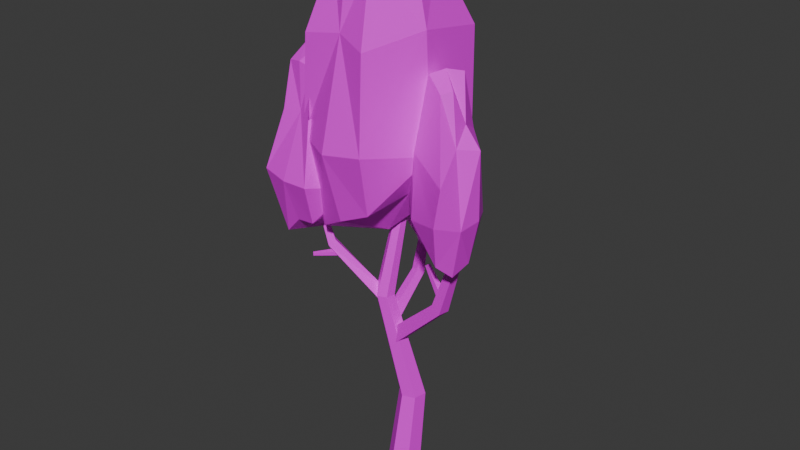 # Source: tree1tomatoX.blend  (saved by Blender 4.5.90; exported with 4.5.12 LTS)
import bpy
from mathutils import Matrix  # noqa: F401  (used for matrix-valued properties, if any)

bpy.ops.wm.read_factory_settings(use_empty=True)
scene = bpy.context.scene
scene.name = 'Scene'

# ---- collections
col_collection = bpy.data.collections.new('Collection'); scene.collection.children.link(col_collection)

# ---- images (referenced by path relative to the original .blend; pixels are not part of the script)
import os
ASSET_DIR = os.environ.get("B2B_ASSET_DIR", "")  # directory of the original .blend (textures are referenced by path, not embedded)
HERE = os.path.dirname(os.path.abspath(__file__))  # packed textures are extracted next to this script under _unpacked/

def load_image(name, relpath, width, height, colorspace="sRGB"):
    """Load a texture the original file referenced (path relative to the .blend, or extracted next to this script)."""
    p = next((c for c in (os.path.join(HERE, relpath), os.path.join(ASSET_DIR, relpath)) if relpath and os.path.exists(c)), "")
    if p:
        img = bpy.data.images.load(p, check_existing=True)
        img.name = name
    else:  # same state as the original file: an image datablock whose file is absent (Cycles renders it pink)
        img = bpy.data.images.new(name, width, height)
        img.source = "FILE"
        img.filepath = "//" + (relpath or name)
    img.colorspace_settings.name = colorspace
    return img
img_restaurantbits_texture_png_008 = load_image('restaurantbits_texture.png.008', 'restaurantbits_texture.png', 1024, 1024, 'sRGB')

# ---- materials (node trees are filled in below, after node groups)
mat_restaurant_045 = bpy.data.materials.new('restaurant.045')
mat_restaurant_045.diffuse_color = (1.0, 1.0, 1.0, 1.0)
mat_restaurant_045.roughness = 0.5

# ---- material node trees
mat_restaurant_045.use_nodes = True; mat_restaurant_045.node_tree.nodes.clear()
_N = mat_restaurant_045.node_tree.nodes; _L = mat_restaurant_045.node_tree.links
n0 = _N.new('ShaderNodeBsdfPrincipled'); n0.name = 'Principled BSDF'; n0.location = (0, 300)
n0.inputs[27].default_value = (0.0, 0.0, 0.0, 1.0)
n0.inputs[28].default_value = 1.0
n1 = _N.new('ShaderNodeOutputMaterial'); n1.name = 'Material Output'; n1.location = (280, 300)
n2 = _N.new('ShaderNodeTexImage'); n2.name = 'Image Texture'; n2.location = (-480, 300)
n2.image = img_restaurantbits_texture_png_008
_L.new(n2.outputs[0], n0.inputs[0])
_L.new(n2.outputs[1], n0.inputs[4])
_L.new(n0.outputs[0], n1.inputs[0])
n1.is_active_output = True

# ---- world
world_world = bpy.data.worlds.new('World'); scene.world = world_world
world_world.use_nodes = True; world_world.node_tree.nodes.clear()
_N = world_world.node_tree.nodes; _L = world_world.node_tree.links
n0 = _N.new('ShaderNodeOutputWorld'); n0.name = 'World Output'; n0.location = (200, 100)
n1 = _N.new('ShaderNodeBackground'); n1.name = 'Background'; n1.location = (-200, 100)
n1.inputs[0].default_value = (0.05088, 0.05088, 0.05088, 1.0)
_L.new(n1.outputs[0], n0.inputs[0])
n0.is_active_output = True
world_world.color = (0.05088, 0.05088, 0.05088)
world_world.sun_shadow_jitter_overblur = 0.0

# ---- meshes
me_mesh_006 = bpy.data.meshes.new('Mesh.006')
me_mesh_006.from_pydata([(0.05432, 0.3215, 4.263e-06), (-0.1355, 0.2524, 4.269e-06), (-0.1706, 0.05347, 4.287e-06), (-0.01584, -0.0764, 4.298e-06), (0.174, -0.007298, 4.292e-06), (0.2091, 0.1917, 4.275e-06), (0.03161, 0.1927, 3.616), (-0.03533, 0.1684, 3.616), (-0.0477, 0.09821, 3.616), (0.00687, 0.05242, 3.616), (0.07381, 0.07678, 3.616), (0.08618, 0.1469, 3.616), (-0.02087, 0.294, 1.117), (0.128, 0.3482, 1.117), (0.2493, 0.2464, 1.117), (0.2218, 0.09039, 1.117), (0.07297, 0.03622, 1.117), (-0.04838, 0.138, 1.117), (0.008014, -0.0168, 2.475), (-0.01127, -0.1262, 2.475), (-0.1156, -0.1642, 2.475), (-0.2007, -0.09277, 2.475), (-0.1814, 0.0166, 2.475), (-0.07706, 0.05459, 2.475), (-0.5249, -0.3249, 2.959), (-0.5303, -0.3183, 2.9), (-0.5715, -0.2759, 2.908), (-0.5662, -0.2826, 2.968), (-0.7377, -0.5066, 2.933), (-0.7405, -0.5031, 2.902), (-0.7621, -0.481, 2.906), (-0.7593, -0.4845, 2.937), (0.02406, -0.04348, 1.852), (-0.08847, -0.02363, 1.973), (-0.05957, 0.1403, 1.973), (0.05296, 0.1204, 1.852), (0.7311, -0.1506, 2.55), (0.6184, -0.1308, 2.624), (0.6413, -0.0008276, 2.624), (0.754, -0.02069, 2.55), (0.9683, -0.168, 3.32), (0.8902, -0.1542, 3.347), (0.9047, -0.07174, 3.347), (0.9828, -0.08551, 3.32), (-0.0461, 0.056, 2.357), (-0.028, 0.0103, 2.428), (-0.02213, -0.1038, 2.328), (-0.0854, 0.01572, 2.245), (-0.6225, -0.2755, 3.084), (-0.5512, -0.3443, 3.099), (-0.5973, -0.4058, 3.037), (-0.6687, -0.3371, 3.022), (-0.7514, -0.3424, 3.558), (-0.7005, -0.3809, 3.558), (-0.7304, -0.4208, 3.519), (-0.7813, -0.3823, 3.518), (0.02341, 0.04616, 2.131), (-0.02054, -0.04578, 2.208), (-0.1397, -0.006527, 2.186), (-0.09578, 0.08541, 2.11), (0.01653, 0.4953, 2.537), (-0.01953, 0.4105, 2.583), (-0.114, 0.4416, 2.566), (-0.07796, 0.5264, 2.521), (-0.04538, 0.6653, 3.091), (-0.06807, 0.606, 3.109), (-0.1297, 0.6263, 3.098), (-0.1071, 0.6856, 3.08), (0.7483, -0.1443, 2.778), (0.6861, -0.1333, 2.732), (0.6997, -0.05618, 2.732), (0.7619, -0.06716, 2.778), (0.5124, -0.08367, 3.055), (0.4799, -0.07794, 3.03), (0.487, -0.0377, 3.03), (0.5195, -0.04343, 3.055), (0.2549, -0.7243, 3.778), (0.4458, 0.3584, 3.778), (-0.4631, -0.5977, 3.404), (-0.2722, 0.485, 3.778), (0.1884, -0.5677, 6.271), (0.33, 0.2352, 6.271), (-0.3441, -0.4738, 6.271), (-0.2025, 0.3291, 5.831), (-0.3741, -0.04932, 6.465), (0.3586, -0.1785, 6.465), (0.344, -0.1747, 3.87), (-0.5035, -0.02529, 3.517), (0.0858, 0.3341, 6.394), (0.009601, -0.1164, 6.614), (-0.07496, -0.5776, 6.394), (-0.1002, -0.7376, 3.618), (0.01385, -0.1157, 3.322), (0.1166, 0.4917, 3.612), (-0.3915, 0.6083, 5.505), (0.1389, 0.6039, 5.586), (0.5514, 0.5755, 5.505), (0.5744, -0.2144, 5.633), (0.3026, -0.8356, 5.505), (-0.08935, -0.6904, 5.586), (-0.5473, -0.6857, 5.505), (-0.5952, -0.008127, 5.633), (-0.3618, 0.6873, 4.494), (0.1801, 0.8258, 4.413), (0.5968, 0.5183, 4.494), (0.6484, -0.2266, 4.367), (0.3419, -0.9273, 4.494), (-0.1322, -0.945, 4.413), (-0.6167, -0.6875, 4.424), (-0.7409, 0.01838, 4.367), (0.449, -0.1477, 3.345), (0.9331, -0.4866, 3.345), (0.6472, 0.1353, 3.078), (1.131, -0.2036, 3.345), (0.537, -0.1557, 5.122), (0.896, -0.407, 5.122), (0.684, 0.05425, 5.122), (1.043, -0.1971, 4.808), (0.8939, -0.03295, 5.26), (0.6916, -0.3218, 5.26), (0.6962, -0.3163, 3.41), (0.9302, 0.01777, 3.158), (0.9725, -0.3119, 5.154), (0.785, -0.1823, 5.299), (0.5941, -0.04692, 5.154), (0.5272, -0.001651, 3.317), (0.7845, -0.1841, 3.121), (1.06, -0.3746, 3.226), (1.213, -0.1807, 4.576), (1.083, -0.3925, 4.619), (1.132, -0.6913, 4.326), (0.6421, -0.4663, 4.486), (0.3277, -0.1285, 4.326), (0.5352, 0.03262, 4.397), (0.6266, 0.2984, 4.326), (0.956, 0.05369, 4.667), (1.246, -0.2123, 3.855), (1.238, -0.4938, 3.841), (1.02, -0.6427, 3.86), (0.6053, -0.47, 3.758), (0.292, -0.1332, 3.86), (0.4102, 0.0855, 3.841), (0.5899, 0.2922, 3.86), (1.037, 0.1466, 3.758), (-0.5162, -0.7204, 3.452), (-0.3979, -0.0493, 3.452), (-0.9612, -0.6419, 3.201), (-0.8429, 0.02916, 3.452), (-0.5574, -0.6233, 5.127), (-0.4697, -0.1256, 5.127), (-0.8875, -0.5651, 5.127), (-0.7997, -0.06744, 4.831), (-0.9061, -0.302, 5.257), (-0.4519, -0.3821, 5.257), (-0.461, -0.3797, 3.514), (-0.9863, -0.2871, 3.277), (-0.625, -0.08884, 5.157), (-0.6688, -0.348, 5.295), (-0.7175, -0.6134, 5.157), (-0.732, -0.7054, 3.427), (-0.6664, -0.3477, 3.242), (-0.6019, 0.03334, 3.341), (-0.9169, 0.1056, 4.612), (-0.5945, 0.06637, 4.654), (-0.3792, -0.05006, 4.62), (-0.368, -0.4353, 4.687), (-0.5005, -0.7383, 4.62), (-0.6906, -0.6486, 4.65), (-0.9151, -0.6652, 4.62), (-1.043, -0.2765, 4.698), (-0.8985, 0.1546, 3.933), (-0.5645, 0.2769, 3.92), (-0.265, 0.1151, 3.938), (-0.229, -0.4047, 3.842), (-0.4429, -0.8936, 3.938), (-0.7667, -0.87, 3.92), (-1.112, -0.7756, 3.938), (-1.198, -0.2337, 3.842), (-0.4254, 0.6599, 3.069), (0.008341, 0.3562, 3.069), (-0.2478, 0.9134, 2.889), (0.1859, 0.6098, 3.069), (-0.3465, 0.6527, 4.269), (-0.02487, 0.4275, 4.269), (-0.2149, 0.8408, 4.269), (0.1068, 0.6155, 4.057), (-0.02682, 0.7627, 4.363), (-0.208, 0.5039, 4.363), (-0.2039, 0.5088, 3.114), (0.005707, 0.8081, 2.943), (0.04364, 0.5128, 4.291), (-0.1244, 0.6289, 4.389), (-0.2954, 0.7501, 4.291), (-0.3553, 0.7907, 3.051), (-0.1248, 0.6272, 2.918), (0.1222, 0.4565, 2.989), (0.2595, 0.6303, 3.9), (0.1431, 0.4405, 3.93), (0.1861, 0.1728, 3.732), (-0.2524, 0.3743, 3.84), (-0.5341, 0.6771, 3.732), (-0.3481, 0.8214, 3.78), (-0.2663, 1.06, 3.732), (0.02881, 0.8403, 3.962), (0.2884, 0.6019, 3.414), (0.2811, 0.3498, 3.404), (0.0859, 0.2163, 3.417), (-0.2853, 0.3711, 3.348), (-0.566, 0.6728, 3.417), (-0.4602, 0.8688, 3.404), (-0.2991, 1.054, 3.417), (0.1015, 0.9235, 3.348)], [], [(0, 13, 1), (1, 12, 2), (2, 17, 3), (3, 16, 4), (4, 15, 5), (5, 14, 0), (12, 13, 23), (17, 12, 22), (16, 17, 20), (15, 16, 19), (14, 15, 18), (13, 14, 23), (22, 23, 6), (21, 22, 7), (20, 21, 9), (19, 20, 10), (18, 19, 11), (23, 18, 6), (24, 28, 29), (25, 29, 30), (26, 30, 31), (27, 31, 28), (28, 31, 29), (32, 36, 37), (33, 37, 38), (34, 38, 39), (35, 39, 36), (36, 40, 41), (37, 41, 42), (38, 42, 43), (39, 43, 40), (44, 48, 49), (45, 49, 50), (46, 50, 51), (47, 51, 48), (48, 52, 53), (49, 53, 54), (50, 54, 55), (51, 55, 52), (56, 60, 61), (57, 61, 62), (58, 62, 63), (59, 63, 60), (60, 64, 65), (61, 65, 66), (62, 66, 67), (63, 67, 64), (68, 72, 73), (69, 73, 74), (70, 74, 75), (71, 75, 72), (72, 75, 73), (1, 13, 12), (2, 12, 17), (3, 17, 16), (4, 16, 15), (5, 15, 14), (0, 14, 13), (12, 23, 22), (17, 22, 21), (20, 17, 21), (19, 16, 20), (18, 15, 19), (23, 14, 18), (22, 6, 7), (21, 7, 8), (9, 21, 8), (10, 20, 9), (11, 19, 10), (6, 18, 11), (29, 25, 24), (30, 26, 25), (31, 27, 26), (28, 24, 27), (31, 30, 29), (37, 33, 32), (38, 34, 33), (39, 35, 34), (36, 32, 35), (41, 37, 36), (42, 38, 37), (43, 39, 38), (40, 36, 39), (49, 45, 44), (50, 46, 45), (51, 47, 46), (48, 44, 47), (53, 49, 48), (54, 50, 49), (55, 51, 50), (52, 48, 51), (61, 57, 56), (62, 58, 57), (63, 59, 58), (60, 56, 59), (65, 61, 60), (66, 62, 61), (67, 63, 62), (64, 60, 63), (73, 69, 68), (74, 70, 69), (75, 71, 70), (72, 68, 71), (75, 74, 73), (76, 91, 86), (80, 85, 90), (76, 105, 106), (77, 103, 104), (79, 109, 102), (78, 107, 108), (87, 79, 92), (85, 81, 89), (86, 77, 105), (91, 78, 92), (89, 84, 90), (93, 79, 103), (91, 76, 107), (93, 77, 92), (88, 83, 89), (97, 80, 98), (95, 81, 96), (101, 83, 94), (99, 82, 100), (96, 81, 97), (100, 82, 101), (94, 83, 95), (98, 80, 99), (105, 97, 106), (103, 96, 104), (109, 94, 102), (107, 99, 108), (104, 97, 105), (108, 100, 109), (102, 94, 103), (106, 99, 107), (109, 101, 94), (100, 101, 109), (103, 95, 96), (94, 95, 103), (78, 87, 92), (77, 86, 92), (91, 92, 86), (85, 89, 90), (76, 86, 105), (77, 93, 103), (79, 87, 109), (78, 91, 107), (79, 93, 92), (81, 88, 89), (77, 104, 105), (84, 82, 90), (79, 102, 103), (76, 106, 107), (83, 84, 89), (97, 85, 80), (95, 88, 81), (101, 84, 83), (99, 90, 82), (81, 85, 97), (82, 84, 101), (83, 88, 95), (80, 90, 99), (97, 98, 106), (99, 100, 108), (104, 96, 97), (106, 98, 99), (110, 125, 120), (114, 119, 124), (110, 139, 140), (111, 137, 138), (113, 143, 136), (112, 141, 142), (121, 113, 126), (119, 115, 123), (120, 111, 139), (121, 112, 143), (125, 112, 126), (123, 118, 124), (127, 113, 137), (125, 110, 141), (127, 111, 126), (122, 117, 123), (131, 114, 132), (129, 115, 130), (135, 117, 128), (133, 116, 134), (130, 115, 131), (134, 116, 135), (128, 117, 129), (139, 131, 140), (137, 130, 138), (143, 128, 136), (141, 133, 142), (138, 131, 139), (142, 134, 143), (136, 128, 137), (143, 135, 128), (134, 135, 143), (137, 129, 130), (128, 129, 137), (112, 121, 126), (111, 120, 126), (125, 126, 120), (119, 123, 124), (110, 120, 139), (111, 127, 137), (113, 121, 143), (112, 125, 141), (113, 127, 126), (115, 122, 123), (111, 138, 139), (112, 142, 143), (118, 116, 124), (113, 136, 137), (110, 140, 141), (117, 118, 123), (131, 119, 114), (129, 122, 115), (135, 118, 117), (133, 124, 116), (115, 119, 131), (116, 118, 135), (117, 122, 129), (131, 132, 140), (133, 134, 142), (138, 130, 131), (144, 159, 154), (148, 153, 158), (144, 173, 174), (145, 171, 172), (147, 177, 170), (146, 175, 176), (155, 147, 160), (153, 149, 157), (154, 145, 173), (155, 146, 177), (159, 146, 160), (157, 152, 158), (161, 147, 171), (159, 144, 175), (161, 145, 160), (156, 151, 157), (163, 149, 164), (169, 151, 162), (167, 150, 168), (168, 150, 169), (162, 151, 163), (166, 148, 167), (173, 165, 174), (171, 164, 172), (177, 162, 170), (175, 167, 176), (176, 168, 177), (170, 162, 171), (174, 167, 175), (177, 169, 162), (168, 169, 177), (171, 163, 164), (162, 163, 171), (146, 155, 160), (145, 154, 160), (159, 160, 154), (153, 157, 158), (144, 154, 173), (145, 161, 171), (147, 155, 177), (146, 159, 175), (147, 161, 160), (149, 156, 157), (145, 172, 173), (146, 176, 177), (152, 150, 158), (147, 170, 171), (144, 174, 175), (151, 152, 157), (163, 156, 149), (169, 152, 151), (167, 158, 150), (150, 152, 169), (151, 156, 163), (148, 158, 167), (165, 166, 174), (167, 168, 176), (174, 166, 167), (178, 193, 188), (182, 187, 192), (178, 207, 208), (179, 205, 206), (181, 211, 204), (180, 209, 210), (189, 181, 194), (187, 183, 191), (188, 179, 207), (189, 180, 211), (193, 180, 194), (191, 186, 192), (195, 181, 205), (193, 178, 209), (195, 179, 194), (190, 185, 191), (199, 182, 200), (197, 183, 198), (203, 185, 196), (201, 184, 202), (198, 183, 199), (202, 184, 203), (196, 185, 197), (200, 182, 201), (207, 199, 208), (205, 198, 206), (211, 196, 204), (209, 201, 210), (206, 199, 207), (210, 202, 211), (204, 196, 205), (208, 201, 209), (211, 203, 196), (202, 203, 211), (205, 197, 198), (196, 197, 205), (180, 189, 194), (179, 188, 194), (193, 194, 188), (187, 191, 192), (178, 188, 207), (179, 195, 205), (181, 189, 211), (180, 193, 209), (181, 195, 194), (183, 190, 191), (179, 206, 207), (180, 210, 211), (186, 184, 192), (181, 204, 205), (178, 208, 209), (185, 186, 191), (199, 187, 182), (197, 190, 183), (203, 186, 185), (201, 192, 184), (183, 187, 199), (184, 186, 203), (185, 190, 197), (182, 192, 201), (199, 200, 208), (201, 202, 210), (206, 198, 199), (208, 200, 201)])
me_mesh_006.polygons.foreach_set('use_smooth', [True] * 348)
_k = set([(0, 13), (0, 14), (1, 12), (1, 13), (2, 12), (2, 17), (3, 16), (3, 17), (4, 15), (4, 16), (5, 14), (5, 15), (6, 22), (6, 23), (7, 21), (7, 22), (8, 21), (9, 20), (10, 19), (11, 18), (12, 13), (12, 17), (12, 22), (13, 14), (13, 23), (14, 15), (14, 18), (15, 16), (15, 19), (16, 17), (16, 20), (17, 21), (18, 19), (18, 23), (19, 20), (20, 21), (21, 22), (22, 23), (24, 28), (24, 29), (25, 29), (25, 30), (26, 30), (26, 31), (27, 28), (27, 31), (28, 29), (28, 31), (29, 30), (30, 31), (32, 36), (32, 37), (33, 37), (33, 38), (34, 38), (34, 39), (35, 36), (35, 39), (36, 37), (36, 39), (36, 40), (36, 41), (37, 38), (37, 41), (37, 42), (38, 42), (38, 43), (39, 40), (39, 43), (44, 48), (44, 49), (45, 49), (45, 50), (46, 50), (46, 51), (47, 48), (47, 51), (48, 49), (48, 51), (48, 52), (48, 53), (49, 53), (49, 54), (50, 51), (50, 54), (50, 55), (51, 52), (51, 55), (56, 60), (56, 61), (57, 61), (57, 62), (58, 62), (58, 63), (59, 60), (59, 63), (60, 61), (60, 63), (60, 64), (60, 65), (61, 62), (61, 65), (61, 66), (62, 63), (62, 66), (62, 67), (63, 64), (63, 67), (68, 72), (68, 73), (69, 73), (69, 74), (70, 74), (70, 75), (71, 72), (71, 75), (72, 73), (72, 75), (73, 74), (74, 75), (76, 86), (76, 91), (76, 105), (76, 106), (76, 107), (77, 92), (77, 93), (77, 103), (77, 104), (77, 105), (78, 91), (78, 92), (78, 107), (79, 87), (79, 92), (79, 93), (79, 102), (79, 103), (79, 109), (80, 85), (80, 90), (80, 97), (80, 98), (80, 99), (81, 85), (81, 88), (81, 89), (81, 95), (81, 96), (81, 97), (82, 84), (82, 90), (82, 99), (82, 100), (82, 101), (83, 84), (83, 88), (83, 89), (83, 94), (83, 95), (83, 101), (84, 89), (84, 90), (84, 101), (85, 89), (85, 90), (85, 97), (86, 91), (86, 92), (86, 105), (87, 92), (88, 89), (88, 95), (89, 90), (90, 99), (91, 92), (91, 107), (92, 93), (93, 103), (94, 95), (94, 101), (94, 102), (94, 103), (94, 109), (95, 96), (95, 103), (96, 97), (96, 103), (96, 104), (97, 98), (97, 104), (97, 105), (97, 106), (98, 99), (98, 106), (99, 100), (99, 106), (99, 107), (99, 108), (100, 101), (100, 108), (100, 109), (101, 109), (102, 103), (102, 109), (103, 104), (104, 105), (105, 106), (106, 107), (107, 108), (110, 120), (110, 125), (110, 139), (110, 140), (110, 141), (111, 120), (111, 126), (111, 127), (111, 137), (111, 138), (111, 139), (112, 121), (112, 125), (112, 126), (112, 141), (112, 142), (112, 143), (113, 121), (113, 126), (113, 127), (113, 136), (113, 137), (113, 143), (114, 119), (114, 131), (115, 119), (115, 122), (115, 123), (115, 129), (115, 130), (115, 131), (116, 118), (116, 124), (116, 133), (116, 134), (116, 135), (117, 118), (117, 122), (117, 123), (117, 128), (117, 129), (117, 135), (118, 123), (118, 124), (118, 135), (119, 123), (119, 124), (119, 131), (120, 125), (120, 126), (120, 139), (121, 126), (121, 143), (122, 123), (122, 129), (123, 124), (125, 126), (125, 141), (126, 127), (127, 137), (128, 129), (128, 135), (128, 136), (128, 137), (128, 143), (129, 130), (129, 137), (130, 131), (130, 137), (130, 138), (131, 132), (131, 138), (131, 139), (131, 140), (133, 134), (133, 142), (134, 135), (134, 142), (134, 143), (135, 143), (136, 137), (136, 143), (137, 138), (138, 139), (139, 140), (141, 142), (142, 143), (144, 154), (144, 159), (144, 173), (144, 174), (144, 175), (145, 154), (145, 160), (145, 161), (145, 171), (145, 172), (145, 173), (146, 155), (146, 159), (146, 160), (146, 175), (146, 176), (146, 177), (147, 155), (147, 160), (147, 161), (147, 170), (147, 171), (147, 177), (148, 158), (148, 167), (149, 156), (149, 157), (149, 163), (150, 152), (150, 158), (150, 167), (150, 168), (150, 169), (151, 152), (151, 156), (151, 157), (151, 162), (151, 163), (151, 169), (152, 157), (152, 158), (152, 169), (153, 157), (153, 158), (154, 159), (154, 160), (154, 173), (155, 160), (155, 177), (156, 157), (156, 163), (157, 158), (158, 167), (159, 160), (159, 175), (160, 161), (161, 171), (162, 163), (162, 169), (162, 170), (162, 171), (162, 177), (163, 164), (163, 171), (164, 171), (165, 174), (166, 174), (167, 168), (167, 174), (167, 175), (167, 176), (168, 169), (168, 176), (168, 177), (169, 177), (170, 171), (170, 177), (171, 172), (173, 174), (174, 175), (175, 176), (176, 177), (178, 188), (178, 193), (178, 207), (178, 208), (178, 209), (179, 188), (179, 194), (179, 195), (179, 205), (179, 206), (179, 207), (180, 189), (180, 193), (180, 194), (180, 209), (180, 210), (180, 211), (181, 189), (181, 194), (181, 195), (181, 204), (181, 205), (181, 211), (182, 187), (182, 192), (182, 199), (182, 200), (182, 201), (183, 187), (183, 190), (183, 191), (183, 197), (183, 198), (183, 199), (184, 186), (184, 192), (184, 201), (184, 202), (184, 203), (185, 186), (185, 190), (185, 191), (185, 196), (185, 197), (185, 203), (186, 191), (186, 192), (186, 203), (187, 191), (187, 192), (187, 199), (188, 193), (188, 194), (188, 207), (189, 194), (189, 211), (190, 191), (190, 197), (191, 192), (192, 201), (193, 194), (193, 209), (194, 195), (195, 205), (196, 197), (196, 203), (196, 204), (196, 205), (196, 211), (197, 198), (197, 205), (198, 199), (198, 205), (198, 206), (199, 200), (199, 206), (199, 207), (199, 208), (200, 201), (200, 208), (201, 202), (201, 208), (201, 209), (201, 210), (202, 203), (202, 210), (202, 211), (203, 211), (204, 205), (204, 211), (205, 206), (206, 207), (207, 208), (208, 209), (209, 210), (210, 211)])
me_mesh_006.attributes.new('sharp_edge', 'BOOLEAN', 'EDGE').data.foreach_set('value', [ (min(e.vertices), max(e.vertices)) in _k for e in me_mesh_006.edges])
_uv = me_mesh_006.uv_layers.new(name='UVChannel_1')
_uv.uv.foreach_set('vector', [0.8057, 0.7825, 0.8059, 0.8102, 0.8118, 0.7825, 0.8118, 0.7825, 0.8108, 0.8104, 0.8178, 0.7827, 0.8178, 0.7827, 0.8158, 0.8108, 0.8238, 0.7832, 0.8238, 0.7832, 0.8209, 0.8112, 0.8298, 0.784, 0.8298, 0.784, 0.8259, 0.8116, 0.8358, 0.785, 0.7995, 0.7825, 0.8011, 0.8103, 0.8057, 0.7825, 0.8108, 0.8104, 0.8059, 0.8102, 0.8073, 0.845, 0.8158, 0.8108, 0.8108, 0.8104, 0.8106, 0.845, 0.8209, 0.8112, 0.8158, 0.8108, 0.8171, 0.8454, 0.8259, 0.8116, 0.8209, 0.8112, 0.8203, 0.8458, 0.8308, 0.8121, 0.8259, 0.8116, 0.8236, 0.8463, 0.8059, 0.8102, 0.8011, 0.8103, 0.8073, 0.845, 0.8106, 0.845, 0.8073, 0.845, 0.8073, 0.8739, 0.8139, 0.8451, 0.8106, 0.845, 0.8094, 0.8739, 0.8171, 0.8454, 0.8139, 0.8451, 0.814, 0.8741, 0.8203, 0.8458, 0.8171, 0.8454, 0.8162, 0.8744, 0.8236, 0.8463, 0.8203, 0.8458, 0.8184, 0.8748, 0.8073, 0.845, 0.8039, 0.8451, 0.8073, 0.8739, 0.7941, 0.8373, 0.7921, 0.8441, 0.7912, 0.844, 0.7923, 0.8371, 0.7912, 0.844, 0.7902, 0.8439, 0.7905, 0.8369, 0.7902, 0.8439, 0.7893, 0.8438, 0.7886, 0.8369, 0.7893, 0.8438, 0.7883, 0.8439, 0.7911, 0.8447, 0.7901, 0.8446, 0.7912, 0.844, 0.811, 0.8803, 0.8095, 0.9048, 0.8056, 0.9046, 0.8058, 0.8803, 0.8056, 0.9046, 0.8015, 0.9045, 0.8215, 0.8815, 0.8173, 0.9057, 0.8134, 0.9052, 0.8163, 0.8808, 0.8134, 0.9052, 0.8095, 0.9048, 0.8095, 0.9048, 0.8073, 0.9245, 0.8046, 0.924, 0.8056, 0.9046, 0.8046, 0.924, 0.802, 0.9238, 0.8173, 0.9057, 0.8127, 0.925, 0.81, 0.9248, 0.8134, 0.9052, 0.81, 0.9248, 0.8073, 0.9245, 0.8046, 0.9293, 0.8042, 0.954, 0.8012, 0.9539, 0.8171, 0.9316, 0.8127, 0.9547, 0.81, 0.9539, 0.8127, 0.9301, 0.81, 0.9539, 0.8071, 0.9537, 0.8083, 0.9281, 0.8071, 0.9537, 0.8042, 0.954, 0.8042, 0.954, 0.8041, 0.9666, 0.8021, 0.9662, 0.8127, 0.9547, 0.81, 0.9669, 0.8082, 0.9661, 0.81, 0.9539, 0.8082, 0.9661, 0.8061, 0.9662, 0.8071, 0.9537, 0.8061, 0.9662, 0.8041, 0.9666, 0.7866, 0.7843, 0.7857, 0.7991, 0.7827, 0.7987, 0.7827, 0.7838, 0.7827, 0.7987, 0.7796, 0.7988, 0.7946, 0.7851, 0.7916, 0.7998, 0.7886, 0.7995, 0.7906, 0.7849, 0.7886, 0.7995, 0.7857, 0.7991, 0.7857, 0.7991, 0.7838, 0.8133, 0.7818, 0.8129, 0.7827, 0.7987, 0.7818, 0.8129, 0.7798, 0.8127, 0.7916, 0.7998, 0.7881, 0.8138, 0.786, 0.8136, 0.7886, 0.7995, 0.786, 0.8136, 0.7838, 0.8133, 0.7944, 0.8227, 0.7912, 0.8314, 0.7899, 0.8312, 0.792, 0.8223, 0.7899, 0.8312, 0.7887, 0.831, 0.7896, 0.822, 0.7887, 0.831, 0.7874, 0.8309, 0.7872, 0.8218, 0.7874, 0.8309, 0.7862, 0.831, 0.7874, 0.832, 0.7874, 0.8309, 0.7886, 0.8321, 0.8118, 0.7825, 0.8059, 0.8102, 0.8108, 0.8104, 0.8178, 0.7827, 0.8108, 0.8104, 0.8158, 0.8108, 0.8238, 0.7832, 0.8158, 0.8108, 0.8209, 0.8112, 0.8298, 0.784, 0.8209, 0.8112, 0.8259, 0.8116, 0.8358, 0.785, 0.8259, 0.8116, 0.8308, 0.8121, 0.8057, 0.7825, 0.8011, 0.8103, 0.8059, 0.8102, 0.8108, 0.8104, 0.8073, 0.845, 0.8106, 0.845, 0.8158, 0.8108, 0.8106, 0.845, 0.8139, 0.8451, 0.8171, 0.8454, 0.8158, 0.8108, 0.8139, 0.8451, 0.8203, 0.8458, 0.8209, 0.8112, 0.8171, 0.8454, 0.8236, 0.8463, 0.8259, 0.8116, 0.8203, 0.8458, 0.8073, 0.845, 0.8011, 0.8103, 0.8039, 0.8451, 0.8106, 0.845, 0.8073, 0.8739, 0.8094, 0.8739, 0.8139, 0.8451, 0.8094, 0.8739, 0.8117, 0.8739, 0.814, 0.8741, 0.8139, 0.8451, 0.8117, 0.8739, 0.8162, 0.8744, 0.8171, 0.8454, 0.814, 0.8741, 0.8184, 0.8748, 0.8203, 0.8458, 0.8162, 0.8744, 0.8073, 0.8739, 0.8039, 0.8451, 0.8051, 0.8738, 0.7912, 0.844, 0.7923, 0.8371, 0.7941, 0.8373, 0.7902, 0.8439, 0.7905, 0.8369, 0.7923, 0.8371, 0.7893, 0.8438, 0.7886, 0.8369, 0.7905, 0.8369, 0.7883, 0.8439, 0.7868, 0.837, 0.7886, 0.8369, 0.7901, 0.8446, 0.7902, 0.8439, 0.7912, 0.844, 0.8056, 0.9046, 0.8058, 0.8803, 0.811, 0.8803, 0.8015, 0.9045, 0.8007, 0.8804, 0.8058, 0.8803, 0.8134, 0.9052, 0.8163, 0.8808, 0.8215, 0.8815, 0.8095, 0.9048, 0.811, 0.8803, 0.8163, 0.8808, 0.8046, 0.924, 0.8056, 0.9046, 0.8095, 0.9048, 0.802, 0.9238, 0.8015, 0.9045, 0.8056, 0.9046, 0.81, 0.9248, 0.8134, 0.9052, 0.8173, 0.9057, 0.8073, 0.9245, 0.8095, 0.9048, 0.8134, 0.9052, 0.8012, 0.9539, 0.8026, 0.9308, 0.8046, 0.9293, 0.81, 0.9539, 0.8127, 0.9301, 0.8171, 0.9316, 0.8071, 0.9537, 0.8083, 0.9281, 0.8127, 0.9301, 0.8042, 0.954, 0.8046, 0.9293, 0.8083, 0.9281, 0.8021, 0.9662, 0.8012, 0.9539, 0.8042, 0.954, 0.8082, 0.9661, 0.81, 0.9539, 0.8127, 0.9547, 0.8061, 0.9662, 0.8071, 0.9537, 0.81, 0.9539, 0.8041, 0.9666, 0.8042, 0.954, 0.8071, 0.9537, 0.7827, 0.7987, 0.7827, 0.7838, 0.7866, 0.7843, 0.7796, 0.7988, 0.7788, 0.7842, 0.7827, 0.7838, 0.7886, 0.7995, 0.7906, 0.7849, 0.7946, 0.7851, 0.7857, 0.7991, 0.7866, 0.7843, 0.7906, 0.7849, 0.7818, 0.8129, 0.7827, 0.7987, 0.7857, 0.7991, 0.7798, 0.8127, 0.7796, 0.7988, 0.7827, 0.7987, 0.786, 0.8136, 0.7886, 0.7995, 0.7916, 0.7998, 0.7838, 0.8133, 0.7857, 0.7991, 0.7886, 0.7995, 0.7899, 0.8312, 0.792, 0.8223, 0.7944, 0.8227, 0.7887, 0.831, 0.7896, 0.822, 0.792, 0.8223, 0.7874, 0.8309, 0.7872, 0.8218, 0.7896, 0.822, 0.7862, 0.831, 0.7848, 0.8219, 0.7872, 0.8218, 0.7874, 0.8309, 0.7887, 0.831, 0.7886, 0.8321, 0.1509, 0.3972, 0.1502, 0.3845, 0.1492, 0.4154, 0.1655, 0.3972, 0.1677, 0.4084, 0.1661, 0.3867, 0.1509, 0.3972, 0.1535, 0.4312, 0.155, 0.4025, 0.223, 0.3722, 0.2267, 0.3845, 0.2271, 0.3664, 0.2229, 0.4008, 0.226, 0.4341, 0.2272, 0.4045, 0.1493, 0.3719, 0.1548, 0.3854, 0.1553, 0.3662, 0.2201, 0.415, 0.2229, 0.4008, 0.2186, 0.3837, 0.24, 0.3659, 0.2377, 0.3753, 0.2408, 0.3886, 0.2215, 0.3545, 0.223, 0.3722, 0.2258, 0.3386, 0.1502, 0.3845, 0.1493, 0.3719, 0.1462, 0.3864, 0.1689, 0.3876, 0.1679, 0.3648, 0.1661, 0.3867, 0.2222, 0.3857, 0.2229, 0.4008, 0.2267, 0.3845, 0.1502, 0.3845, 0.1509, 0.3972, 0.1548, 0.3854, 0.2222, 0.3857, 0.223, 0.3722, 0.2186, 0.3837, 0.2382, 0.3866, 0.2354, 0.4024, 0.2408, 0.3886, 0.1623, 0.4277, 0.1655, 0.3972, 0.1608, 0.4019, 0.2335, 0.3862, 0.2377, 0.3753, 0.2329, 0.3711, 0.2344, 0.428, 0.2354, 0.4024, 0.2329, 0.4057, 0.1616, 0.3859, 0.1656, 0.375, 0.161, 0.3678, 0.2329, 0.3711, 0.2377, 0.3753, 0.2347, 0.3427, 0.161, 0.3678, 0.1656, 0.375, 0.1626, 0.3435, 0.2329, 0.4057, 0.2354, 0.4024, 0.2335, 0.3862, 0.1608, 0.4019, 0.1655, 0.3972, 0.1616, 0.3859, 0.1535, 0.4312, 0.1623, 0.4277, 0.155, 0.4025, 0.2267, 0.3845, 0.2329, 0.3711, 0.2271, 0.3664, 0.226, 0.4341, 0.2329, 0.4057, 0.2272, 0.4045, 0.1548, 0.3854, 0.1616, 0.3859, 0.1553, 0.3662, 0.2271, 0.3664, 0.2347, 0.3427, 0.2258, 0.3386, 0.1553, 0.3662, 0.161, 0.3678, 0.1541, 0.3354, 0.2272, 0.4045, 0.2329, 0.4057, 0.2267, 0.3845, 0.155, 0.4025, 0.1616, 0.3859, 0.1548, 0.3854, 0.226, 0.4341, 0.2344, 0.428, 0.2329, 0.4057, 0.161, 0.3678, 0.1626, 0.3435, 0.1541, 0.3354, 0.2267, 0.3845, 0.2335, 0.3862, 0.2329, 0.3711, 0.2329, 0.4057, 0.2335, 0.3862, 0.2267, 0.3845, 0.1493, 0.3719, 0.1479, 0.3547, 0.1462, 0.3864, 0.223, 0.3722, 0.2215, 0.3545, 0.2186, 0.3837, 0.1502, 0.3845, 0.1462, 0.3864, 0.1492, 0.4154, 0.1677, 0.4084, 0.1689, 0.3876, 0.1661, 0.3867, 0.1509, 0.3972, 0.1492, 0.4154, 0.1535, 0.4312, 0.223, 0.3722, 0.2222, 0.3857, 0.2267, 0.3845, 0.2229, 0.4008, 0.2201, 0.415, 0.226, 0.4341, 0.1493, 0.3719, 0.1502, 0.3845, 0.1548, 0.3854, 0.2229, 0.4008, 0.2222, 0.3857, 0.2186, 0.3837, 0.2377, 0.3753, 0.2382, 0.3866, 0.2408, 0.3886, 0.223, 0.3722, 0.2271, 0.3664, 0.2258, 0.3386, 0.1679, 0.3648, 0.1656, 0.375, 0.1661, 0.3867, 0.2229, 0.4008, 0.2272, 0.4045, 0.2267, 0.3845, 0.1509, 0.3972, 0.155, 0.4025, 0.1548, 0.3854, 0.2354, 0.4024, 0.2396, 0.4103, 0.2408, 0.3886, 0.1623, 0.4277, 0.1677, 0.4084, 0.1655, 0.3972, 0.2335, 0.3862, 0.2382, 0.3866, 0.2377, 0.3753, 0.2344, 0.428, 0.2396, 0.4103, 0.2354, 0.4024, 0.1616, 0.3859, 0.1661, 0.3867, 0.1656, 0.375, 0.2377, 0.3753, 0.24, 0.3659, 0.2347, 0.3427, 0.1656, 0.375, 0.1679, 0.3648, 0.1626, 0.3435, 0.2354, 0.4024, 0.2382, 0.3866, 0.2335, 0.3862, 0.1655, 0.3972, 0.1661, 0.3867, 0.1616, 0.3859, 0.1623, 0.4277, 0.1608, 0.4019, 0.155, 0.4025, 0.1616, 0.3859, 0.161, 0.3678, 0.1553, 0.3662, 0.2271, 0.3664, 0.2329, 0.3711, 0.2347, 0.3427, 0.155, 0.4025, 0.1608, 0.4019, 0.1616, 0.3859, 0.1732, 0.3402, 0.1726, 0.3365, 0.1734, 0.3521, 0.1836, 0.3419, 0.1843, 0.3513, 0.1841, 0.3385, 0.1732, 0.3402, 0.1757, 0.3525, 0.1762, 0.3341, 0.1732, 0.3642, 0.176, 0.3809, 0.1763, 0.3703, 0.1735, 0.4138, 0.1761, 0.4257, 0.1766, 0.4092, 0.1724, 0.4367, 0.1762, 0.4556, 0.1766, 0.4449, 0.1726, 0.4261, 0.1735, 0.4138, 0.1713, 0.4256, 0.1843, 0.3513, 0.1837, 0.3608, 0.1852, 0.351, 0.1734, 0.3521, 0.1732, 0.3642, 0.1757, 0.3525, 0.1726, 0.4261, 0.1724, 0.4367, 0.1761, 0.4257, 0.1723, 0.4449, 0.1724, 0.4367, 0.1713, 0.4256, 0.1856, 0.4256, 0.1848, 0.426, 0.1847, 0.4388, 0.1724, 0.4091, 0.1735, 0.4138, 0.1764, 0.3979, 0.1726, 0.3365, 0.1732, 0.3402, 0.1758, 0.3248, 0.1722, 0.3682, 0.1732, 0.3642, 0.1715, 0.3525, 0.1846, 0.4141, 0.1824, 0.4145, 0.1856, 0.4256, 0.1798, 0.3524, 0.1836, 0.3419, 0.1789, 0.3336, 0.1812, 0.3796, 0.1837, 0.3608, 0.179, 0.3742, 0.1814, 0.4258, 0.1824, 0.4145, 0.1808, 0.4115, 0.1801, 0.453, 0.1841, 0.4353, 0.1793, 0.4431, 0.179, 0.3742, 0.1837, 0.3608, 0.1798, 0.3524, 0.1793, 0.4431, 0.1841, 0.4353, 0.1814, 0.4258, 0.1808, 0.4115, 0.1824, 0.4145, 0.1814, 0.403, 0.1757, 0.3525, 0.1798, 0.3524, 0.1762, 0.3341, 0.176, 0.3809, 0.179, 0.3742, 0.1763, 0.3703, 0.1761, 0.4257, 0.1808, 0.4115, 0.1766, 0.4092, 0.1762, 0.4556, 0.1801, 0.453, 0.1766, 0.4449, 0.1763, 0.3703, 0.1798, 0.3524, 0.1757, 0.3525, 0.1766, 0.4449, 0.1793, 0.4431, 0.1761, 0.4257, 0.1766, 0.4092, 0.1808, 0.4115, 0.1764, 0.3979, 0.1761, 0.4257, 0.1814, 0.4258, 0.1808, 0.4115, 0.1793, 0.4431, 0.1814, 0.4258, 0.1761, 0.4257, 0.176, 0.3809, 0.1812, 0.3796, 0.179, 0.3742, 0.1808, 0.4115, 0.1814, 0.403, 0.1764, 0.3979, 0.1724, 0.4367, 0.1726, 0.4261, 0.1713, 0.4256, 0.1732, 0.3642, 0.1734, 0.3521, 0.1715, 0.3525, 0.1726, 0.3365, 0.1715, 0.3525, 0.1734, 0.3521, 0.1843, 0.3513, 0.1852, 0.351, 0.1841, 0.3385, 0.1732, 0.3402, 0.1734, 0.3521, 0.1757, 0.3525, 0.1732, 0.3642, 0.1722, 0.3682, 0.176, 0.3809, 0.1735, 0.4138, 0.1726, 0.4261, 0.1761, 0.4257, 0.1724, 0.4367, 0.1723, 0.4449, 0.1762, 0.4556, 0.1735, 0.4138, 0.1724, 0.4091, 0.1713, 0.4256, 0.1837, 0.3608, 0.1843, 0.3637, 0.1852, 0.351, 0.1732, 0.3642, 0.1763, 0.3703, 0.1757, 0.3525, 0.1724, 0.4367, 0.1766, 0.4449, 0.1761, 0.4257, 0.1848, 0.426, 0.1841, 0.4353, 0.1847, 0.4388, 0.1735, 0.4138, 0.1766, 0.4092, 0.1764, 0.3979, 0.1732, 0.3402, 0.1762, 0.3341, 0.1758, 0.3248, 0.1824, 0.4145, 0.1848, 0.426, 0.1856, 0.4256, 0.1798, 0.3524, 0.1843, 0.3513, 0.1836, 0.3419, 0.1812, 0.3796, 0.1843, 0.3637, 0.1837, 0.3608, 0.1814, 0.4258, 0.1848, 0.426, 0.1824, 0.4145, 0.1801, 0.453, 0.1847, 0.4388, 0.1841, 0.4353, 0.1837, 0.3608, 0.1843, 0.3513, 0.1798, 0.3524, 0.1841, 0.4353, 0.1848, 0.426, 0.1814, 0.4258, 0.1824, 0.4145, 0.1846, 0.4141, 0.1814, 0.403, 0.1798, 0.3524, 0.1789, 0.3336, 0.1762, 0.3341, 0.1801, 0.453, 0.1793, 0.4431, 0.1766, 0.4449, 0.1763, 0.3703, 0.179, 0.3742, 0.1798, 0.3524, 0.2023, 0.4343, 0.2021, 0.4271, 0.2013, 0.4454, 0.2122, 0.4314, 0.2137, 0.4378, 0.2124, 0.4253, 0.2023, 0.4343, 0.2042, 0.4568, 0.2052, 0.4368, 0.2023, 0.3486, 0.2052, 0.3562, 0.2052, 0.3453, 0.2024, 0.3663, 0.2046, 0.3874, 0.2053, 0.3684, 0.2012, 0.418, 0.2051, 0.4258, 0.2052, 0.4134, 0.2006, 0.3751, 0.2024, 0.3663, 0.1998, 0.3555, 0.2137, 0.3429, 0.2123, 0.3489, 0.2141, 0.3558, 0.2013, 0.338, 0.2023, 0.3486, 0.2043, 0.3266, 0.2002, 0.4083, 0.2012, 0.418, 0.2044, 0.3927, 0.2021, 0.4271, 0.2012, 0.418, 0.1996, 0.4289, 0.2141, 0.4253, 0.2136, 0.4119, 0.2124, 0.4253, 0.2019, 0.3572, 0.2024, 0.3663, 0.2052, 0.3562, 0.2021, 0.4271, 0.2023, 0.4343, 0.2051, 0.4258, 0.2019, 0.3572, 0.2023, 0.3486, 0.1998, 0.3555, 0.2125, 0.3552, 0.2108, 0.3643, 0.2141, 0.3558, 0.2095, 0.3541, 0.2123, 0.3489, 0.2093, 0.3437, 0.2103, 0.3807, 0.2108, 0.3643, 0.2092, 0.3671, 0.2095, 0.4266, 0.2122, 0.4186, 0.2092, 0.4167, 0.2092, 0.4167, 0.2122, 0.4186, 0.21, 0.4006, 0.2092, 0.3671, 0.2108, 0.3643, 0.2095, 0.3541, 0.2092, 0.4357, 0.2122, 0.4314, 0.2095, 0.4266, 0.2042, 0.4568, 0.21, 0.4486, 0.2052, 0.4368, 0.2052, 0.3562, 0.2093, 0.3437, 0.2052, 0.3453, 0.2046, 0.3874, 0.2092, 0.3671, 0.2053, 0.3684, 0.2051, 0.4258, 0.2095, 0.4266, 0.2052, 0.4134, 0.2052, 0.4134, 0.2092, 0.4167, 0.2044, 0.3927, 0.2053, 0.3684, 0.2092, 0.3671, 0.2052, 0.3562, 0.2052, 0.4368, 0.2095, 0.4266, 0.2051, 0.4258, 0.2046, 0.3874, 0.2103, 0.3807, 0.2092, 0.3671, 0.2092, 0.4167, 0.21, 0.4006, 0.2044, 0.3927, 0.2052, 0.3562, 0.2095, 0.3541, 0.2093, 0.3437, 0.2092, 0.3671, 0.2095, 0.3541, 0.2052, 0.3562, 0.2012, 0.418, 0.2002, 0.4083, 0.1996, 0.4289, 0.2023, 0.3486, 0.2013, 0.338, 0.1998, 0.3555, 0.2021, 0.4271, 0.1996, 0.4289, 0.2013, 0.4454, 0.2137, 0.4378, 0.2141, 0.4253, 0.2124, 0.4253, 0.2023, 0.4343, 0.2013, 0.4454, 0.2042, 0.4568, 0.2023, 0.3486, 0.2019, 0.3572, 0.2052, 0.3562, 0.2024, 0.3663, 0.2006, 0.3751, 0.2046, 0.3874, 0.2012, 0.418, 0.2021, 0.4271, 0.2051, 0.4258, 0.2024, 0.3663, 0.2019, 0.3572, 0.1998, 0.3555, 0.2123, 0.3489, 0.2125, 0.3552, 0.2141, 0.3558, 0.2023, 0.3486, 0.2052, 0.3453, 0.2043, 0.3266, 0.2012, 0.418, 0.2052, 0.4134, 0.2044, 0.3927, 0.2136, 0.4119, 0.2122, 0.4186, 0.2124, 0.4253, 0.2024, 0.3663, 0.2053, 0.3684, 0.2052, 0.3562, 0.2023, 0.4343, 0.2052, 0.4368, 0.2051, 0.4258, 0.2108, 0.3643, 0.2137, 0.3685, 0.2141, 0.3558, 0.2095, 0.3541, 0.2125, 0.3552, 0.2123, 0.3489, 0.2103, 0.3807, 0.2137, 0.3685, 0.2108, 0.3643, 0.2095, 0.4266, 0.2124, 0.4253, 0.2122, 0.4186, 0.2122, 0.4186, 0.2136, 0.4119, 0.21, 0.4006, 0.2108, 0.3643, 0.2125, 0.3552, 0.2095, 0.3541, 0.2122, 0.4314, 0.2124, 0.4253, 0.2095, 0.4266, 0.21, 0.4486, 0.2092, 0.4357, 0.2052, 0.4368, 0.2095, 0.4266, 0.2092, 0.4167, 0.2052, 0.4134, 0.2052, 0.4368, 0.2092, 0.4357, 0.2095, 0.4266, 0.1908, 0.4125, 0.1902, 0.4091, 0.1908, 0.4234, 0.1978, 0.4163, 0.1982, 0.425, 0.1983, 0.4135, 0.1908, 0.4125, 0.1924, 0.4242, 0.1928, 0.4081, 0.1907, 0.4345, 0.1924, 0.4499, 0.1927, 0.4403, 0.1889, 0.3531, 0.1908, 0.3633, 0.191, 0.3487, 0.1883, 0.3743, 0.1909, 0.3895, 0.1913, 0.3801, 0.1885, 0.3643, 0.1889, 0.3531, 0.1872, 0.3645, 0.1982, 0.425, 0.1978, 0.4335, 0.199, 0.4249, 0.1908, 0.4234, 0.1907, 0.4345, 0.1924, 0.4242, 0.1885, 0.3643, 0.1883, 0.3743, 0.1908, 0.3633, 0.1881, 0.3807, 0.1883, 0.3743, 0.1872, 0.3645, 0.1974, 0.3619, 0.1967, 0.3625, 0.1968, 0.3739, 0.1881, 0.3491, 0.1889, 0.3531, 0.1908, 0.3386, 0.1902, 0.4091, 0.1908, 0.4125, 0.1925, 0.3998, 0.1898, 0.4379, 0.1907, 0.4345, 0.1894, 0.4234, 0.1966, 0.3515, 0.1951, 0.3525, 0.1974, 0.3619, 0.1952, 0.4252, 0.1978, 0.4163, 0.1946, 0.4084, 0.1961, 0.4484, 0.1978, 0.4335, 0.1944, 0.444, 0.1944, 0.3626, 0.1951, 0.3525, 0.1939, 0.35, 0.1938, 0.3866, 0.1963, 0.371, 0.193, 0.3782, 0.1944, 0.444, 0.1978, 0.4335, 0.1952, 0.4252, 0.193, 0.3782, 0.1963, 0.371, 0.1944, 0.3626, 0.1939, 0.35, 0.1951, 0.3525, 0.1944, 0.3425, 0.1946, 0.4084, 0.1978, 0.4163, 0.1953, 0.4004, 0.1924, 0.4242, 0.1952, 0.4252, 0.1928, 0.4081, 0.1924, 0.4499, 0.1944, 0.444, 0.1927, 0.4403, 0.1908, 0.3633, 0.1939, 0.35, 0.191, 0.3487, 0.1909, 0.3895, 0.1938, 0.3866, 0.1913, 0.3801, 0.1927, 0.4403, 0.1952, 0.4252, 0.1924, 0.4242, 0.1913, 0.3801, 0.193, 0.3782, 0.1908, 0.3633, 0.191, 0.3487, 0.1939, 0.35, 0.1908, 0.3386, 0.1928, 0.4081, 0.1953, 0.4004, 0.1925, 0.3998, 0.1908, 0.3633, 0.1944, 0.3626, 0.1939, 0.35, 0.193, 0.3782, 0.1944, 0.3626, 0.1908, 0.3633, 0.1924, 0.4499, 0.1961, 0.4484, 0.1944, 0.444, 0.1939, 0.35, 0.1944, 0.3425, 0.1908, 0.3386, 0.1883, 0.3743, 0.1885, 0.3643, 0.1872, 0.3645, 0.1907, 0.4345, 0.1908, 0.4234, 0.1894, 0.4234, 0.1902, 0.4091, 0.1894, 0.4234, 0.1908, 0.4234, 0.1982, 0.425, 0.199, 0.4249, 0.1983, 0.4135, 0.1908, 0.4125, 0.1908, 0.4234, 0.1924, 0.4242, 0.1907, 0.4345, 0.1898, 0.4379, 0.1924, 0.4499, 0.1889, 0.3531, 0.1885, 0.3643, 0.1908, 0.3633, 0.1883, 0.3743, 0.1881, 0.3807, 0.1909, 0.3895, 0.1889, 0.3531, 0.1881, 0.3491, 0.1872, 0.3645, 0.1978, 0.4335, 0.1983, 0.4362, 0.199, 0.4249, 0.1907, 0.4345, 0.1927, 0.4403, 0.1924, 0.4242, 0.1883, 0.3743, 0.1913, 0.3801, 0.1908, 0.3633, 0.1967, 0.3625, 0.1963, 0.371, 0.1968, 0.3739, 0.1889, 0.3531, 0.191, 0.3487, 0.1908, 0.3386, 0.1908, 0.4125, 0.1928, 0.4081, 0.1925, 0.3998, 0.1951, 0.3525, 0.1967, 0.3625, 0.1974, 0.3619, 0.1952, 0.4252, 0.1982, 0.425, 0.1978, 0.4163, 0.1961, 0.4484, 0.1983, 0.4362, 0.1978, 0.4335, 0.1944, 0.3626, 0.1967, 0.3625, 0.1951, 0.3525, 0.1938, 0.3866, 0.1968, 0.3739, 0.1963, 0.371, 0.1978, 0.4335, 0.1982, 0.425, 0.1952, 0.4252, 0.1963, 0.371, 0.1967, 0.3625, 0.1944, 0.3626, 0.1951, 0.3525, 0.1966, 0.3515, 0.1944, 0.3425, 0.1978, 0.4163, 0.1983, 0.4135, 0.1953, 0.4004, 0.1952, 0.4252, 0.1946, 0.4084, 0.1928, 0.4081, 0.1938, 0.3866, 0.193, 0.3782, 0.1913, 0.3801, 0.1927, 0.4403, 0.1944, 0.444, 0.1952, 0.4252, 0.1928, 0.4081, 0.1946, 0.4084, 0.1953, 0.4004])
me_mesh_006.materials.append(mat_restaurant_045)
me_mesh_006.update()
me_mesh_006.normals_split_custom_set([tuple(v) for v in zip(*[iter([0.342, -0.9397, -0.0001141, 0.342, -0.9397, -0.0001141, 0.342, -0.9397, -0.0001141, 0.9804, -0.1729, -0.09418, 0.9805, -0.1728, -0.09371, 0.9804, -0.1729, -0.09418, 0.6376, 0.7598, -0.1273, 0.6376, 0.7598, -0.1273, 0.6376, 0.7598, -0.1273, -0.3412, 0.9376, -0.06738, -0.3412, 0.9376, -0.06738, -0.3412, 0.9376, -0.06738, -0.9845, 0.1736, 0.02694, -0.9845, 0.1736, 0.02694, -0.9845, 0.1736, 0.02694, -0.6416, -0.7646, 0.06055, -0.6416, -0.7646, 0.06055, -0.6416, -0.7646, 0.06055, 0.3382, -0.9291, -0.1499, 0.3382, -0.9291, -0.1499, 0.3382, -0.9291, -0.1499, 0.9816, -0.1731, 0.08073, 0.9816, -0.1731, 0.08073, 0.9816, -0.1731, 0.08073, 0.63, 0.7508, 0.1984, 0.63, 0.7508, 0.1984, 0.63, 0.7508, 0.1984, -0.3406, 0.9358, 0.09082, -0.3406, 0.9358, 0.09082, -0.3406, 0.9357, 0.09159, -0.9751, 0.1719, -0.14, -0.9751, 0.1719, -0.14, -0.9751, 0.1719, -0.14, -0.6217, -0.7409, -0.2542, -0.6217, -0.7409, -0.2542, -0.6216, -0.7407, -0.2548, 0.3409, -0.9366, 0.08087, 0.3409, -0.9366, 0.08087, 0.3409, -0.9367, 0.07934, 0.9796, -0.1727, -0.1024, 0.9796, -0.1727, -0.1024, 0.9795, -0.1727, -0.1039, 0.6285, 0.749, -0.2095, 0.6285, 0.749, -0.2095, 0.6284, 0.7489, -0.2104, -0.3386, 0.9303, -0.1406, -0.3386, 0.9304, -0.1402, -0.3387, 0.9304, -0.1402, -0.9839, 0.1735, 0.04248, -0.9839, 0.1735, 0.04248, -0.9839, 0.1735, 0.04248, -0.6353, -0.7571, 0.1521, -0.6353, -0.7571, 0.1521, -0.6353, -0.7571, 0.1521, 0.6531, -0.7436, -0.1435, 0.6524, -0.7443, -0.1427, 0.6533, -0.7434, -0.1429, -0.09914, 0.1026, -0.9898, -0.09928, 0.1023, -0.9898, -0.09853, 0.1026, -0.9898, -0.7264, 0.6728, 0.1405, -0.7254, 0.6736, 0.1416, -0.7268, 0.6721, 0.1415, 0.02542, -0.1729, 0.9846, 0.02575, -0.1726, 0.9847, 0.02514, -0.1733, 0.9845, -0.7183, -0.6956, -0.01276, -0.717, -0.6969, -0.01382, -0.7169, -0.6971, -0.01394, -0.1648, -0.9862, 0.01481, -0.1645, -0.9863, 0.01534, -0.1639, -0.9864, 0.01452, -0.6633, 0.117, 0.7391, -0.6633, 0.117, 0.7391, -0.6633, 0.117, 0.7391, 0.184, 0.9828, 0.01538, 0.1893, 0.9816, 0.02496, 0.1824, 0.9831, 0.0163, 0.6884, -0.1214, -0.7151, 0.6886, -0.1209, -0.715, 0.6883, -0.1219, -0.7151, -0.1643, -0.986, 0.02771, -0.1635, -0.9862, 0.02784, -0.1647, -0.9859, 0.02875, -0.9216, 0.1626, 0.3525, -0.922, 0.1618, 0.3516, -0.9218, 0.1633, 0.3515, 0.1828, 0.9827, 0.02889, 0.1839, 0.9825, 0.02874, 0.1831, 0.9826, 0.03039, 0.9416, -0.1661, -0.293, 0.9411, -0.1669, -0.2939, 0.9416, -0.1651, -0.2936, 0.456, 0.6156, 0.6427, 0.4564, 0.615, 0.643, 0.4554, 0.6162, 0.6425, 0.696, -0.6965, 0.1745, 0.6966, -0.6959, 0.1744, 0.6982, -0.6952, 0.1711, -0.4602, -0.6187, -0.6367, -0.4598, -0.6192, -0.6366, -0.4606, -0.6182, -0.6369, -0.6829, 0.7047, -0.1925, -0.6829, 0.7047, -0.1925, -0.6829, 0.7047, -0.1925, 0.5805, 0.7693, 0.2667, 0.5803, 0.7697, 0.266, 0.5812, 0.7689, 0.2664, 0.6978, -0.6953, 0.1721, 0.6984, -0.6948, 0.172, 0.6979, -0.6955, 0.171, -0.5926, -0.7834, -0.1872, -0.5913, -0.7843, -0.1879, -0.5929, -0.7829, -0.1884, -0.7404, 0.6634, -0.1084, -0.7404, 0.6636, -0.107, -0.7409, 0.6628, -0.1081, 0.9277, -0.2425, 0.2839, 0.9277, -0.2425, 0.2839, 0.9277, -0.2425, 0.2839, -0.3284, -0.5994, 0.73, -0.3279, -0.5997, 0.73, -0.3282, -0.5997, 0.7298, -0.932, 0.2643, -0.2482, -0.9319, 0.2637, -0.2489, -0.932, 0.2637, -0.2487, 0.3339, 0.6351, -0.6965, 0.3344, 0.635, -0.6963, 0.3339, 0.6351, -0.6965, 0.9339, -0.2994, 0.1956, 0.9342, -0.2982, 0.1959, 0.9336, -0.2998, 0.1964, -0.3464, -0.8893, 0.2986, -0.3464, -0.8893, 0.2986, -0.3461, -0.8894, 0.2988, -0.9381, 0.3173, -0.1389, -0.9378, 0.3184, -0.1386, -0.9383, 0.3174, -0.1375, 0.3422, 0.9084, -0.2401, 0.3417, 0.9085, -0.2407, 0.3428, 0.9081, -0.2405, -0.2047, -0.9779, 0.04138, -0.203, -0.9783, 0.04262, -0.2032, -0.9783, 0.03956, -0.8022, 0.1416, -0.58, -0.8022, 0.1416, -0.58, -0.8022, 0.1416, -0.58, 0.1453, 0.9885, 0.04093, 0.1444, 0.9886, 0.04269, 0.1432, 0.9889, 0.03989, 0.7396, -0.1307, 0.6602, 0.74, -0.1302, 0.6599, 0.7399, -0.1311, 0.6598, -0.5815, 0.1013, 0.8072, -0.5813, 0.1031, 0.8071, -0.5813, 0.1031, 0.8071, 0.342, -0.9397, -0.0001156, 0.342, -0.9397, -0.0001156, 0.342, -0.9397, -0.0001156, 0.9804, -0.1729, -0.09418, 0.9804, -0.1729, -0.09418, 0.9804, -0.1729, -0.09418, 0.6376, 0.7598, -0.1273, 0.6376, 0.7598, -0.1273, 0.6376, 0.7598, -0.1273, -0.3412, 0.9376, -0.06738, -0.3412, 0.9376, -0.06738, -0.3412, 0.9376, -0.06738, -0.9845, 0.1736, 0.02694, -0.9845, 0.1736, 0.02694, -0.9845, 0.1736, 0.02694, -0.6416, -0.7646, 0.06055, -0.6416, -0.7646, 0.06055, -0.6416, -0.7646, 0.06055, 0.3382, -0.9291, -0.1499, 0.3382, -0.9291, -0.1499, 0.3382, -0.9291, -0.1499, 0.9816, -0.1731, 0.08073, 0.9816, -0.1731, 0.08073, 0.9816, -0.1731, 0.08073, 0.63, 0.7508, 0.1984, 0.63, 0.7508, 0.1984, 0.63, 0.7508, 0.1984, -0.3406, 0.9357, 0.09159, -0.3406, 0.9358, 0.09082, -0.3406, 0.9358, 0.09116, -0.9751, 0.1719, -0.14, -0.9751, 0.1719, -0.14, -0.9751, 0.1719, -0.14, -0.6216, -0.7407, -0.2548, -0.6217, -0.7409, -0.2542, -0.6216, -0.7408, -0.2545, 0.3409, -0.9366, 0.08087, 0.341, -0.9367, 0.07939, 0.3409, -0.9367, 0.07934, 0.9796, -0.1727, -0.1024, 0.9795, -0.1727, -0.1037, 0.9795, -0.1727, -0.1037, 0.6284, 0.7489, -0.2104, 0.6285, 0.749, -0.2095, 0.6284, 0.7489, -0.2104, -0.3387, 0.9304, -0.1402, -0.3386, 0.9304, -0.1402, -0.3387, 0.9304, -0.1402, -0.9839, 0.1735, 0.04248, -0.9839, 0.1735, 0.04248, -0.9839, 0.1735, 0.04248, -0.6353, -0.7571, 0.1521, -0.6353, -0.7571, 0.1521, -0.6352, -0.7571, 0.1527, 0.6527, -0.7439, -0.1433, 0.6525, -0.7442, -0.1428, 0.6532, -0.7436, -0.1426, -0.09877, 0.1024, -0.9898, -0.0991, 0.1024, -0.9898, -0.09846, 0.1022, -0.9899, -0.7261, 0.673, 0.1404, -0.7255, 0.6736, 0.1414, -0.7267, 0.6722, 0.1416, 0.02491, -0.1726, 0.9847, 0.02564, -0.1725, 0.9847, 0.02506, -0.1732, 0.9846, -0.717, -0.6969, -0.01382, -0.7182, -0.6957, -0.01283, -0.7169, -0.6971, -0.01394, -0.1609, -0.9869, 0.01224, -0.1609, -0.9869, 0.01224, -0.1609, -0.9869, 0.01224, -0.663, 0.1169, 0.7395, -0.6634, 0.1165, 0.7391, -0.6632, 0.1176, 0.7391, 0.186, 0.9825, 0.01184, 0.1859, 0.9825, 0.01136, 0.186, 0.9825, 0.01184, 0.6887, -0.1215, -0.7148, 0.6884, -0.1214, -0.7151, 0.6884, -0.1214, -0.7151, -0.1568, -0.9873, 0.02618, -0.1571, -0.9872, 0.02723, -0.156, -0.9874, 0.0265, -0.9219, 0.1626, 0.3516, -0.922, 0.1619, 0.3516, -0.9218, 0.1632, 0.3516, 0.1891, 0.9816, 0.02523, 0.1824, 0.9831, 0.0163, 0.1893, 0.9816, 0.02496, 0.9412, -0.1658, -0.2945, 0.9414, -0.1655, -0.2939, 0.9413, -0.166, -0.2938, 0.09539, 0.8475, 0.5222, 0.09539, 0.8475, 0.5222, 0.09539, 0.8475, 0.5222, 0.7906, -0.3798, 0.4803, 0.7912, -0.3794, 0.4796, 0.7909, -0.379, 0.4804, -0.4269, -0.659, -0.6193, -0.4269, -0.659, -0.6193, -0.4269, -0.659, -0.6193, -0.5781, 0.8112, -0.08849, -0.5781, 0.8112, -0.08849, -0.5781, 0.8112, -0.08849, 0.6394, 0.7216, 0.2653, 0.639, 0.722, 0.2653, 0.639, 0.7222, 0.2648, 0.6981, -0.6952, 0.1715, 0.6982, -0.6952, 0.1711, 0.6966, -0.6959, 0.1744, -0.6533, -0.7259, -0.2153, -0.6542, -0.7253, -0.2145, -0.6532, -0.7263, -0.2141, -0.7404, 0.6634, -0.1084, -0.7404, 0.6636, -0.1069, -0.741, 0.6627, -0.1083, 0.9368, -0.2228, 0.2698, 0.9364, -0.2239, 0.2701, 0.9366, -0.2239, 0.2697, -0.3283, -0.5997, 0.7298, -0.3283, -0.5997, 0.7298, -0.3283, -0.5997, 0.7298, -0.9384, 0.255, -0.2332, -0.9384, 0.255, -0.2332, -0.9384, 0.255, -0.2332, 0.334, 0.6347, -0.6968, 0.3344, 0.6351, -0.6963, 0.3335, 0.6351, -0.6967, 0.9358, -0.2934, 0.1954, 0.9358, -0.2934, 0.1954, 0.9358, -0.2934, 0.1954, -0.3463, -0.8894, 0.2983, -0.3467, -0.8892, 0.2985, -0.3464, -0.8893, 0.2986, -0.936, 0.3228, -0.1405, -0.936, 0.3228, -0.1405, -0.936, 0.3228, -0.1405, 0.3422, 0.9085, -0.24, 0.3417, 0.9084, -0.2408, 0.3427, 0.9081, -0.2405, -0.2046, -0.978, 0.04152, -0.2025, -0.9784, 0.0426, -0.2034, -0.9783, 0.03974, -0.8023, 0.1415, -0.58, -0.8023, 0.1415, -0.58, -0.8023, 0.1415, -0.58, 0.1424, 0.9889, 0.04176, 0.1438, 0.9888, 0.03967, 0.1441, 0.9886, 0.0427, 0.7396, -0.1304, 0.6602, 0.7401, -0.13, 0.6598, 0.7399, -0.131, 0.6598, -0.5813, 0.1031, 0.8071, -0.5815, 0.1015, 0.8072, -0.5813, 0.1031, 0.8071, 0.4059, 0.08707, -0.9098, 0.4059, 0.08707, -0.9098, 0.4059, 0.08707, -0.9098, 0.374, -0.54, 0.754, 0.3723, -0.5392, 0.7554, 0.3738, -0.5383, 0.7554, 0.8762, -0.4247, -0.2278, 0.8765, -0.4251, -0.2261, 0.877, -0.4237, -0.2265, 0.6038, 0.7414, -0.2929, 0.6038, 0.7414, -0.2929, 0.6038, 0.7414, -0.2929, -0.8219, 0.5128, -0.2478, -0.8219, 0.5128, -0.2478, -0.8222, 0.5125, -0.2477, -0.4667, -0.872, -0.1477, -0.4673, -0.8718, -0.1468, -0.4662, -0.8724, -0.147, -0.2197, 0.5217, -0.8244, -0.2197, 0.5217, -0.8244, -0.2197, 0.5217, -0.8244, 0.4194, 0.4083, 0.8108, 0.4199, 0.4091, 0.8102, 0.4207, 0.4085, 0.81, 0.8183, -0.2471, -0.519, 0.8149, -0.2458, -0.5249, 0.8147, -0.2465, -0.5249, 0.3168, -0.4556, -0.8319, 0.3173, -0.4548, -0.8322, 0.3165, -0.4552, -0.8322, -0.392, -0.3362, 0.8564, -0.3926, -0.337, 0.8557, -0.3929, -0.3361, 0.8559, -0.1721, 0.9139, -0.3677, -0.1734, 0.9141, -0.3664, -0.1734, 0.9136, -0.3679, 0.1458, -0.9587, -0.2443, 0.1458, -0.9587, -0.2443, 0.1458, -0.9587, -0.2443, 0.523, 0.2937, -0.8001, 0.523, 0.2937, -0.8001, 0.523, 0.2937, -0.8001, -0.8359, 0.3464, 0.4258, -0.8365, 0.3494, 0.4221, -0.8348, 0.3511, 0.4241, 0.8576, -0.4313, 0.2803, 0.858, -0.4322, 0.2776, 0.8566, -0.434, 0.2792, 0.145, 0.8872, 0.4379, 0.1471, 0.8885, 0.4346, 0.1497, 0.887, 0.4368, -0.6448, 0.3536, 0.6776, -0.6448, 0.3536, 0.6776, -0.6448, 0.3536, 0.6776, -0.05971, -0.9579, 0.2808, -0.05971, -0.9579, 0.2808, -0.05971, -0.9579, 0.2808, 0.9477, 0.08004, 0.309, 0.9489, 0.07692, 0.3062, 0.9476, 0.07558, 0.3103, -0.9504, -0.1222, 0.2859, -0.951, -0.1209, 0.2847, -0.9505, -0.1204, 0.2865, -0.09657, 0.7268, 0.68, -0.09901, 0.7253, 0.6813, -0.09929, 0.7274, 0.6789, -0.2804, -0.9185, 0.2789, -0.2824, -0.9183, 0.2773, -0.2834, -0.9173, 0.2798, 0.9184, -0.3914, 0.05752, 0.9189, -0.39, 0.05969, 0.9184, -0.3914, 0.05752, 0.5959, 0.8028, -0.01871, 0.5956, 0.8031, -0.01921, 0.5964, 0.8025, -0.01882, -0.8707, 0.4917, 0.01276, -0.8708, 0.4915, 0.01316, -0.8712, 0.4907, 0.01282, -0.456, -0.8661, 0.2047, -0.457, -0.8662, 0.2021, -0.456, -0.8661, 0.2047, 0.9966, 0.05922, 0.05773, 0.9965, 0.0577, 0.06, 0.9966, 0.05922, 0.05773, -0.9837, -0.1686, 0.0633, -0.9834, -0.1691, 0.06553, -0.9838, -0.1674, 0.06369, -0.2386, 0.9687, 0.06887, -0.2381, 0.9687, 0.07008, -0.2361, 0.9692, 0.06924, 0.001901, -0.9771, 0.2128, 0.0009627, -0.9775, 0.2107, -0.00096, -0.9773, 0.212, -0.9362, 0.3325, 0.1137, -0.9355, 0.3342, 0.1146, -0.9361, 0.3322, 0.1155, -0.9895, -0.09284, 0.1108, -0.9897, -0.08904, 0.1125, -0.9896, -0.09066, 0.1114, 0.1041, 0.9767, 0.1876, 0.1052, 0.9765, 0.1882, 0.1035, 0.9766, 0.1887, -0.02185, 0.9827, 0.184, -0.01831, 0.9825, 0.1855, -0.0197, 0.9827, 0.1842, -0.3234, 0.1615, -0.9324, -0.3236, 0.1619, -0.9322, -0.3234, 0.1615, -0.9324, 0.8149, -0.2458, -0.5249, 0.8183, -0.2471, -0.519, 0.8186, -0.2462, -0.519, 0.7724, -0.3832, -0.5065, 0.7727, -0.3834, -0.506, 0.773, -0.3827, -0.506, 0.2811, -0.456, 0.8444, 0.2804, -0.4537, 0.8459, 0.2826, -0.4544, 0.8448, 0.8495, -0.04973, -0.5252, 0.8494, -0.04893, -0.5254, 0.849, -0.04956, -0.5261, 0.5022, 0.7834, -0.3662, 0.5022, 0.7834, -0.3662, 0.5022, 0.7834, -0.3662, -0.8243, 0.5049, -0.256, -0.8243, 0.5049, -0.256, -0.8245, 0.5048, -0.2556, -0.2141, -0.943, -0.2549, -0.2119, -0.9436, -0.2542, -0.2134, -0.9429, -0.2557, -0.3576, 0.451, -0.8178, -0.3576, 0.451, -0.8178, -0.3576, 0.451, -0.8178, 0.5256, 0.3003, 0.796, 0.523, 0.2998, 0.7979, 0.524, 0.3021, 0.7964, 0.9683, 0.1052, -0.2267, 0.9678, 0.1071, -0.228, 0.9678, 0.1049, -0.2286, -0.5052, -0.3875, 0.7711, -0.5021, -0.3869, 0.7734, -0.5041, -0.3895, 0.7708, -0.2774, 0.9149, -0.2933, -0.2774, 0.9149, -0.2933, -0.2774, 0.9149, -0.2933, 0.08375, -0.956, -0.2812, 0.08324, -0.956, -0.2814, 0.08375, -0.956, -0.2812, -0.04526, 0.862, 0.5048, -0.04685, 0.8637, 0.5018, -0.04291, 0.863, 0.5033, 0.84, -0.4868, 0.2395, 0.8407, -0.4858, 0.2393, 0.8404, -0.4869, 0.238, 0.4859, 0.8189, 0.3054, 0.4859, 0.8189, 0.3054, 0.4861, 0.819, 0.3049, -0.6973, 0.6825, 0.219, -0.6968, 0.6832, 0.2184, -0.6964, 0.6832, 0.2197, -0.4088, -0.903, 0.1325, -0.4099, -0.9024, 0.133, -0.4086, -0.9028, 0.1341, 0.9545, 0.1792, 0.2384, 0.9544, 0.177, 0.2405, 0.9538, 0.1795, 0.241, -0.953, -0.1792, 0.2442, -0.953, -0.179, 0.2444, -0.9529, -0.1791, 0.2447, -0.4944, 0.8341, 0.2446, -0.4946, 0.8332, 0.2473, -0.4962, 0.8326, 0.2463, 0.1016, -0.9857, 0.1348, 0.09926, -0.9857, 0.1365, 0.1012, -0.9854, 0.1372, 0.9079, -0.4128, 0.07308, 0.9084, -0.4116, 0.07302, 0.9082, -0.4124, 0.07213, -0.008291, -1.0, 0.001766, -0.01304, -0.9999, 0.002075, -0.01104, -0.9999, 0.001687, 0.9984, 0.03592, 0.04277, 0.9984, 0.03592, 0.04277, 0.9984, 0.03592, 0.04277, -0.3328, -0.9403, 0.07167, -0.334, -0.9398, 0.07251, -0.3324, -0.9404, 0.07243, 0.09825, -0.2336, -0.9674, 0.09825, -0.2336, -0.9674, 0.09825, -0.2336, -0.9674, -0.6103, 0.08686, 0.7874, -0.6103, 0.08686, 0.7874, -0.6103, 0.08686, 0.7874, -0.7465, -0.6316, -0.2094, -0.7464, -0.6314, -0.2104, -0.747, -0.6309, -0.2098, 0.5141, -0.7929, -0.3272, 0.5135, -0.7934, -0.3269, 0.5145, -0.7929, -0.3267, 0.8707, 0.4544, -0.1883, 0.8709, 0.4547, -0.1863, 0.8698, 0.4563, -0.1877, -0.7335, 0.6544, -0.1838, -0.7339, 0.6535, -0.1852, -0.7325, 0.6551, -0.1851, 0.5199, -0.2219, -0.8249, 0.5193, -0.2219, -0.8253, 0.5194, -0.2225, -0.825, 0.3531, -0.4664, 0.8111, 0.3537, -0.4671, 0.8104, 0.3528, -0.4675, 0.8106, -0.6012, -0.6609, -0.4493, -0.5999, -0.6621, -0.4492, -0.5999, -0.6614, -0.4502, 0.4331, 0.8623, -0.2625, 0.4331, 0.8623, -0.2625, 0.4333, 0.8621, -0.2628, -0.7169, -0.3867, -0.5801, -0.7169, -0.3867, -0.5801, -0.7169, -0.3867, -0.5801, -0.3155, 0.453, 0.8338, -0.3154, 0.4515, 0.8347, -0.3166, 0.4518, 0.834, 0.936, -0.1775, -0.3039, 0.9354, -0.1784, -0.3052, 0.9359, -0.1786, -0.3038, -0.8695, 0.4175, -0.264, -0.8706, 0.4156, -0.2632, -0.87, 0.4159, -0.2648, -0.1493, -0.6337, -0.7591, -0.1489, -0.6344, -0.7585, -0.1483, -0.6341, -0.7589, 0.7015, 0.6219, 0.3481, 0.7005, 0.622, 0.3499, 0.7, 0.6228, 0.3494, -0.7606, -0.6239, 0.1795, -0.7611, -0.6229, 0.1808, -0.7615, -0.623, 0.1789, 0.9227, -0.1838, 0.339, 0.9234, -0.1846, 0.3364, 0.9227, -0.1838, 0.339, 0.6661, 0.5274, 0.5274, 0.6667, 0.528, 0.5261, 0.6671, 0.5267, 0.5268, -0.9153, 0.3617, 0.1772, -0.9153, 0.3617, 0.1772, -0.9153, 0.3617, 0.1772, -0.3464, -0.9111, 0.2235, -0.3457, -0.9119, 0.221, -0.3456, -0.9115, 0.2231, 0.4056, 0.8816, 0.2414, 0.4067, 0.8817, 0.2391, 0.4056, 0.8816, 0.2414, 0.7649, -0.3573, 0.5359, 0.7648, -0.3588, 0.5351, 0.7639, -0.3588, 0.5364, -0.7255, -0.6871, 0.03998, -0.7255, -0.6871, 0.03998, -0.7255, -0.6871, 0.03998, 0.539, -0.8148, -0.2137, 0.5388, -0.8147, -0.2143, 0.5382, -0.8152, -0.214, 0.8631, 0.5048, 0.01643, 0.8626, 0.5056, 0.0176, 0.8619, 0.5068, 0.01597, -0.7443, 0.6281, 0.227, -0.7451, 0.6267, 0.2282, -0.7459, 0.6263, 0.2266, -0.3897, -0.9206, 0.02452, -0.3898, -0.9206, 0.02422, -0.3898, -0.9206, 0.02422, 0.3019, 0.9527, -0.03638, 0.3019, 0.9527, -0.03638, 0.3019, 0.9527, -0.03638, 0.9984, -0.03212, 0.04633, 0.9984, -0.03088, 0.04673, 0.9985, -0.03083, 0.04576, 0.6927, 0.7086, 0.1343, 0.6927, 0.7086, 0.1343, 0.6927, 0.7086, 0.1343, 0.4994, 0.8563, 0.1313, 0.5001, 0.8558, 0.1325, 0.4992, 0.8562, 0.1328, 0.9794, -0.03714, 0.1986, 0.9794, -0.03714, 0.1986, 0.9794, -0.03714, 0.1986, 0.8504, -0.4734, 0.2295, 0.8495, -0.4748, 0.2299, 0.8499, -0.4738, 0.2308, 0.2682, -0.0153, -0.9632, 0.2682, -0.0153, -0.9632, 0.2682, -0.0153, -0.9632, -0.5969, -0.6456, -0.4763, -0.5962, -0.6458, -0.477, -0.5969, -0.6451, -0.4771, -0.7196, -0.5221, -0.4579, -0.7196, -0.5221, -0.4579, -0.7195, -0.5217, -0.4584, -0.5431, 0.1271, 0.83, -0.5431, 0.1271, 0.83, -0.5431, 0.1271, 0.83, -0.4144, -0.7873, -0.4567, -0.4162, -0.7863, -0.4566, -0.4151, -0.7874, -0.4558, 0.4621, -0.836, -0.2958, 0.4613, -0.8368, -0.295, 0.4621, -0.8365, -0.2946, 0.8133, 0.5223, -0.2565, 0.8127, 0.5226, -0.2577, 0.8133, 0.5216, -0.2577, -0.9046, 0.3394, -0.258, -0.904, 0.34, -0.2593, -0.9045, 0.3398, -0.2578, 0.5256, 0.327, -0.7854, 0.5244, 0.3262, -0.7865, 0.5258, 0.3255, -0.7859, 0.2828, -0.5057, 0.815, 0.2849, -0.5032, 0.8158, 0.285, -0.5057, 0.8143, -0.3279, -0.918, -0.2231, -0.3279, -0.918, -0.2231, -0.3279, -0.918, -0.2231, 0.27, 0.9478, -0.1697, 0.2692, 0.9479, -0.1703, 0.27, 0.9476, -0.171, -0.3046, 0.5249, 0.7948, -0.3053, 0.5239, 0.7951, -0.3053, 0.5251, 0.7944, 0.9757, -0.01792, -0.2185, 0.9756, -0.01664, -0.2188, 0.9754, -0.01789, -0.2195, -0.8561, 0.4395, -0.2718, -0.8566, 0.4377, -0.2732, -0.8552, 0.4401, -0.2737, 0.7817, -0.4574, 0.424, 0.7833, -0.4555, 0.423, 0.7802, -0.4597, 0.4242, -0.786, -0.5967, 0.1618, -0.7876, -0.5951, 0.1601, -0.7847, -0.5977, 0.1642, 0.7129, -0.6563, 0.247, 0.7144, -0.6543, 0.2481, 0.7117, -0.6582, 0.2454, 0.9041, 0.399, 0.1531, 0.9037, 0.3997, 0.1538, 0.9037, 0.4, 0.1527, -0.7211, 0.6811, 0.1271, -0.7207, 0.6814, 0.1276, -0.7211, 0.6809, 0.1279, -0.2645, -0.9445, 0.1947, -0.2618, -0.9457, 0.1926, -0.2628, -0.9451, 0.1945, 0.281, 0.9454, 0.1653, 0.2843, 0.9437, 0.169, 0.2826, 0.9445, 0.1672, 0.9795, 0.007705, 0.2015, 0.9792, 0.007882, 0.2029, 0.9792, 0.008552, 0.2025, -0.7455, -0.6635, 0.06371, -0.7452, -0.6638, 0.06398, -0.7456, -0.6633, 0.06318, -0.9373, 0.3415, 0.06928, -0.9379, 0.3399, 0.06942, -0.9376, 0.341, 0.06824, -0.4162, -0.9093, 0.004322, -0.4168, -0.909, 0.005595, -0.4156, -0.9095, 0.0053, 0.1282, 0.1575, -0.9792, 0.1279, 0.1581, -0.9791, 0.1278, 0.1576, -0.9792, 0.129, -0.5148, 0.8476, 0.1286, -0.5135, 0.8484, 0.1296, -0.5134, 0.8483, 0.8571, -0.4305, -0.2831, 0.8571, -0.4303, -0.2834, 0.8571, -0.4305, -0.2831, 0.4549, 0.7978, -0.3957, 0.4554, 0.7982, -0.3942, 0.4538, 0.7989, -0.3948, -0.7377, 0.6279, -0.2481, -0.7374, 0.6275, -0.2498, -0.7364, 0.6291, -0.2489, -0.2677, -0.9371, -0.224, -0.2671, -0.937, -0.225, -0.2686, -0.9366, -0.2248, -0.004903, 0.4867, -0.8735, -0.003709, 0.4861, -0.8739, -0.003424, 0.487, -0.8734, 0.2215, 0.4539, 0.8631, 0.2199, 0.4524, 0.8643, 0.2187, 0.4539, 0.8638, 0.7795, -0.257, -0.5713, 0.7799, -0.2554, -0.5715, 0.779, -0.2557, -0.5726, -0.9358, 0.01052, -0.3523, -0.936, 0.008232, -0.3518, -0.9355, 0.008507, -0.3531, 0.5553, -0.4597, -0.6931, 0.5547, -0.4603, -0.6931, 0.5553, -0.4603, -0.6926, -0.2212, -0.4161, 0.882, -0.2191, -0.4151, 0.883, -0.2189, -0.4168, 0.8822, -0.187, 0.9098, -0.3705, -0.1877, 0.9101, -0.3695, -0.1877, 0.9095, -0.3708, -0.02777, -0.9477, -0.3181, -0.02777, -0.9477, -0.3181, -0.02777, -0.9477, -0.3181, 0.5167, 0.1325, -0.8459, 0.5164, 0.1323, -0.846, 0.5168, 0.1322, -0.8458, -0.8058, 0.3766, 0.457, -0.8061, 0.3784, 0.4551, -0.8053, 0.379, 0.456, 0.4904, 0.8449, 0.2135, 0.4904, 0.8449, 0.2135, 0.4904, 0.8449, 0.2135, -0.6681, 0.3667, 0.6474, -0.6675, 0.3665, 0.6481, -0.6683, 0.366, 0.6476, 0.0481, -0.9804, 0.1913, 0.04607, -0.9803, 0.1923, 0.0455, -0.9805, 0.1911, -0.9361, -0.3319, 0.1164, -0.9361, -0.3319, 0.1164, -0.9361, -0.3319, 0.1164, 0.01841, 0.7888, 0.6143, 0.01721, 0.788, 0.6154, 0.01659, 0.7891, 0.6141, -0.3971, -0.9033, 0.1623, -0.4003, -0.9022, 0.1605, -0.4009, -0.9001, 0.1706, 0.9171, -0.3743, 0.1372, 0.9171, -0.3743, 0.1372, 0.9171, -0.3743, 0.1372, 0.4433, 0.8514, 0.2804, 0.4433, 0.8514, 0.2804, 0.4437, 0.8512, 0.2804, -0.7933, 0.6085, 0.02191, -0.7934, 0.6083, 0.02305, -0.7941, 0.6073, 0.02224, -0.236, -0.9228, 0.3047, -0.237, -0.9228, 0.3039, -0.2375, -0.9223, 0.3048, -0.9516, -0.1003, 0.2906, -0.9514, -0.1008, 0.291, -0.9515, -0.1012, 0.2906, -0.3407, 0.9384, 0.0583, -0.3411, 0.9382, 0.05841, -0.3411, 0.9382, 0.05841, -0.08651, -0.951, 0.2969, -0.08575, -0.9506, 0.2984, -0.0843, -0.951, 0.2974, -0.9199, 0.3459, 0.1847, -0.9204, 0.3447, 0.1844, -0.9201, 0.3461, 0.1836, -0.9293, -0.3363, 0.1527, -0.9289, -0.3378, 0.1514, -0.9296, -0.3362, 0.1508, 0.4904, 0.8323, 0.2583, 0.4912, 0.8318, 0.2587, 0.4902, 0.8322, 0.2591, 0.08097, 0.9572, 0.278, 0.08125, 0.9571, 0.2781, 0.08071, 0.9571, 0.2782, -0.06869, 0.2039, -0.9766, -0.06854, 0.2046, -0.9764, -0.06926, 0.2044, -0.9764, 0.7569, -0.2571, -0.6008, 0.757, -0.2578, -0.6004, 0.7576, -0.257, -0.6, 0.6976, -0.4257, -0.5763, 0.6981, -0.4262, -0.5754, 0.6985, -0.425, -0.5757, 0.07819, -0.4696, 0.8794, 0.07763, -0.4692, 0.8797, 0.07824, -0.4689, 0.8798, 0.8147, -0.02659, -0.5792, 0.8147, -0.02659, -0.5792, 0.8147, -0.02659, -0.5792, 0.5131, 0.7792, -0.3599, 0.5124, 0.7791, -0.3612, 0.5133, 0.7786, -0.3609, -0.7708, 0.5377, -0.3415, -0.7704, 0.5396, -0.3396, -0.7718, 0.5377, -0.3395, 0.0467, -0.9487, -0.3127, 0.04501, -0.9483, -0.314, 0.04597, -0.9489, -0.3122, -0.4068, 0.2941, -0.8649, -0.4061, 0.2934, -0.8655, -0.4056, 0.2942, -0.8654, 0.2671, 0.4153, 0.8696, 0.2699, 0.4149, 0.8689, 0.2682, 0.4137, 0.87, 0.9461, 0.1212, -0.3005, 0.9464, 0.1203, -0.2999, 0.9463, 0.1212, -0.2997, -0.9535, -0.1935, -0.231, -0.9541, -0.1922, -0.2297, -0.9539, -0.194, -0.2291, -0.2773, -0.4419, 0.8531, -0.2784, -0.442, 0.8527, -0.2776, -0.4412, 0.8534, -0.3399, 0.8999, -0.2732, -0.3409, 0.8993, -0.2738, -0.3396, 0.8997, -0.2744, -0.05083, -0.9432, -0.3284, -0.05026, -0.9431, -0.3288, -0.05106, -0.943, -0.3289, 0.08955, 0.863, 0.4971, 0.08639, 0.8635, 0.4969, 0.09145, 0.863, 0.4968, 0.2748, 0.9143, 0.2976, 0.2757, 0.9139, 0.2979, 0.2741, 0.9142, 0.2986, -0.6983, 0.6863, 0.2034, -0.6996, 0.6848, 0.2041, -0.7, 0.6851, 0.2016, -0.2811, -0.9583, 0.05171, -0.2784, -0.9591, 0.05211, -0.2835, -0.9577, 0.05038, -0.9574, -0.1799, 0.2258, -0.9573, -0.1792, 0.2268, -0.9571, -0.18, 0.2269, -0.3641, 0.8962, 0.2536, -0.3654, 0.8961, 0.2519, -0.3648, 0.8957, 0.2542, -0.04968, -0.9965, 0.06686, -0.04914, -0.9966, 0.0665, -0.0496, -0.9966, 0.06634, 0.8884, -0.4257, 0.1719, 0.8873, -0.4278, 0.1724, 0.8881, -0.4259, 0.173, 0.05471, -0.988, 0.1442, 0.05236, -0.9881, 0.1446, 0.0543, -0.9879, 0.1455, -0.398, -0.9012, 0.1715, -0.3971, -0.9033, 0.1623, -0.4009, -0.9001, 0.1706, 0.07512, -0.1786, -0.9811, 0.07512, -0.1786, -0.9811, 0.07512, -0.1786, -0.9811, -0.5032, 0.07161, 0.8612, -0.5031, 0.07113, 0.8613, -0.5032, 0.07161, 0.8612, -0.7343, -0.6213, -0.2735, -0.7341, -0.6211, -0.2743, -0.735, -0.6204, -0.2738, 0.495, -0.7628, -0.4159, 0.4949, -0.7621, -0.4175, 0.4934, -0.7634, -0.4168, 0.8592, 0.4486, -0.2462, 0.8595, 0.4489, -0.2444, 0.8585, 0.4503, -0.2453, -0.7234, 0.6461, -0.2432, -0.7233, 0.6468, -0.2418, -0.7246, 0.6451, -0.2423, 0.4218, -0.1804, -0.8886, 0.4218, -0.1804, -0.8886, 0.4218, -0.1804, -0.8886, 0.2884, -0.3813, 0.8783, 0.2884, -0.3813, 0.8783, 0.2884, -0.3813, 0.8783, -0.559, -0.6158, -0.5552, -0.559, -0.6158, -0.5552, -0.559, -0.6158, -0.5552, 0.4229, 0.8402, -0.3395, 0.4217, 0.8409, -0.3393, 0.4216, 0.8406, -0.3401, -0.6397, -0.3451, -0.6868, -0.6397, -0.3451, -0.6868, -0.6397, -0.3451, -0.6868, -0.2553, 0.3657, 0.895, -0.2553, 0.3657, 0.895, -0.2549, 0.3659, 0.8951, 0.9044, -0.1721, -0.3904, 0.9044, -0.1721, -0.3904, 0.9044, -0.1721, -0.3904, -0.8483, 0.4052, -0.3409, -0.8475, 0.4065, -0.3414, -0.848, 0.4064, -0.3402, -0.1242, -0.5288, -0.8396, -0.1241, -0.5284, -0.8399, -0.1242, -0.5288, -0.8396, 0.6705, 0.5953, 0.4428, 0.6705, 0.5953, 0.4428, 0.6705, 0.5953, 0.4428, -0.752, -0.616, 0.2347, -0.752, -0.616, 0.2347, -0.752, -0.616, 0.2347, 0.885, -0.1769, 0.4307, 0.8845, -0.176, 0.4321, 0.8849, -0.1754, 0.4316, 0.6058, 0.4792, 0.6351, 0.6058, 0.4792, 0.6351, 0.6058, 0.4792, 0.6351, -0.9046, 0.3576, 0.232, -0.9046, 0.3575, 0.2323, -0.9046, 0.3575, 0.2323, -0.3404, -0.8942, 0.2907, -0.3395, -0.8942, 0.2918, -0.339, -0.8949, 0.2903, 0.3964, 0.863, 0.3133, 0.3972, 0.8628, 0.3128, 0.3971, 0.8623, 0.3141, 0.6926, -0.3246, 0.6441, 0.6924, -0.3242, 0.6446, 0.693, -0.3245, 0.6438, -0.6323, 0.7318, 0.2542, -0.6328, 0.7312, 0.255, -0.6336, 0.7307, 0.254, -0.7258, -0.6858, 0.05327, -0.7244, -0.6872, 0.05374, -0.7246, -0.6872, 0.05218, 0.5306, -0.8006, -0.2785, 0.5296, -0.8006, -0.2802, 0.5284, -0.8019, -0.2787, 0.8627, 0.5053, 0.02168, 0.8625, 0.5056, 0.0225, 0.8621, 0.5063, 0.02161, -0.7312, 0.6148, 0.2957, -0.7309, 0.6152, 0.2955, -0.7307, 0.6154, 0.2956, -0.3889, -0.9207, 0.03317, -0.389, -0.9207, 0.03111, -0.3909, -0.9199, 0.03196, 0.3023, 0.952, -0.04845, 0.3014, 0.9523, -0.04779, 0.3013, 0.9523, -0.04856, 0.9976, -0.03135, 0.06117, 0.9976, -0.03135, 0.06117, 0.9976, -0.03135, 0.06117, -0.8289, 0.4684, 0.3058, -0.8287, 0.4681, 0.3068, -0.8295, 0.4671, 0.3062, 0.688, 0.7038, 0.1769, 0.688, 0.7038, 0.1769, 0.688, 0.7038, 0.1769, 0.4963, 0.8505, 0.1741, 0.4963, 0.8505, 0.1741, 0.4963, 0.8505, 0.1741, 0.965, -0.03659, 0.2596, 0.965, -0.03659, 0.2596, 0.965, -0.03659, 0.2596, 0.8334, -0.4648, 0.299, 0.8334, -0.4648, 0.299, 0.8334, -0.4648, 0.299, 0.2054, -0.01171, -0.9786, 0.2054, -0.01171, -0.9786, 0.2054, -0.01171, -0.9786, -0.5513, -0.5962, -0.5836, -0.5503, -0.5966, -0.5842, -0.5513, -0.5953, -0.5845, -0.6683, -0.4849, -0.5642, -0.6683, -0.4849, -0.5642, -0.6683, -0.4849, -0.5642, -0.4406, 0.1029, 0.8918, -0.4394, 0.1034, 0.8923, -0.4399, 0.1023, 0.8922, -0.3866, -0.7309, -0.5624, -0.385, -0.7315, -0.5627, -0.3861, -0.7304, -0.5634, 0.447, -0.8104, -0.3787, 0.4476, -0.8096, -0.3797, 0.4464, -0.8102, -0.3799, 0.7934, 0.5096, -0.3329, 0.7934, 0.5096, -0.3329, 0.7934, 0.5094, -0.3332, -0.8826, 0.3305, -0.3343, -0.8816, 0.3321, -0.3353, -0.8826, 0.3312, -0.3337, 0.4332, 0.2692, -0.8601, 0.4332, 0.2692, -0.8601, 0.4332, 0.2692, -0.8601, 0.2316, -0.4113, 0.8816, 0.2316, -0.4113, 0.8816, 0.2319, -0.4116, 0.8814, -0.3218, -0.9011, -0.2908, -0.3226, -0.9009, -0.2904, -0.3216, -0.9014, -0.2901, 0.2665, 0.9374, -0.2241, 0.2676, 0.9372, -0.2236, 0.2665, 0.9377, -0.223, -0.251, 0.4309, 0.8668, -0.2508, 0.4312, 0.8667, -0.2508, 0.4312, 0.8667, 0.9585, -0.01796, -0.2844, 0.9583, -0.01573, -0.2852, 0.958, -0.0182, -0.2862, -0.833, 0.4275, -0.3513, -0.8332, 0.4259, -0.3528, -0.832, 0.4279, -0.3533, 0.7332, -0.429, 0.5276, 0.7332, -0.429, 0.5276, 0.7332, -0.429, 0.5276, -0.7779, -0.5916, 0.2118, -0.7789, -0.5902, 0.2119, -0.7778, -0.5912, 0.2136, 0.6969, -0.6416, 0.3203, 0.6969, -0.6416, 0.3203, 0.6969, -0.6416, 0.3203, 0.8959, 0.3962, 0.2012, 0.8959, 0.3962, 0.2012, 0.8959, 0.3962, 0.2012, -0.7165, 0.6769, 0.1687, -0.7168, 0.6766, 0.1685, -0.7165, 0.6769, 0.1684, -0.2599, -0.9318, 0.2534, -0.2597, -0.9319, 0.2531, -0.2597, -0.9319, 0.2531, 0.2791, 0.9348, 0.2197, 0.2795, 0.9346, 0.2201, 0.279, 0.9347, 0.2202, 0.9642, 0.008439, 0.2652, 0.9648, 0.008282, 0.2628, 0.9646, 0.006744, 0.2636, -0.8883, 0.4332, 0.1523, -0.8888, 0.4324, 0.1521, -0.8886, 0.4329, 0.1516, -0.7449, -0.6617, 0.0849, -0.7436, -0.6632, 0.08475, -0.7448, -0.662, 0.08358, -0.9359, 0.3399, 0.09218, -0.936, 0.3399, 0.0909, -0.9357, 0.3406, 0.09188, -0.4165, -0.9091, 0.007266, -0.4158, -0.9094, 0.006385, -0.4168, -0.909, 0.006483, -0.6207, 0.7823, 0.05232, -0.6207, 0.7823, 0.05232, -0.6207, 0.7823, 0.05232])] * 3)])

# ---- objects
ob_tree_temp_climate_005_003 = bpy.data.objects.new('Tree_temp_climate_005.003', me_mesh_006)

# ---- transforms, parenting, visibility, modifiers, constraints
ob_tree_temp_climate_005_003.location = (0.0, 0.0, 0.0)
ob_tree_temp_climate_005_003.color = (0.8, 0.8, 0.8, 1.0)

# ---- collection membership
col_collection.objects.link(ob_tree_temp_climate_005_003)

# ---- scene / render settings (as saved in the file)
scene.frame_start = 1; scene.frame_end = 250; scene.frame_set(0)
scene.render.engine = 'BLENDER_EEVEE_NEXT'
bpy.context.view_layer.update()

# ---- added for rendering (the .blend has no active camera and no usable light): camera, sun
cam_auto = bpy.data.cameras.new('AutoCamera')
cam_auto.lens = 50.0
cam_auto.sensor_width = 36.0
cam_auto.clip_end = 1000.0
ob_auto_camera = bpy.data.objects.new('AutoCamera', cam_auto)
scene.collection.objects.link(ob_auto_camera)
ob_auto_camera.location = (6.80634, -8.08202, 8.73335)
ob_auto_camera.rotation_euler = (1.09748, -7.21219e-08, 0.694738)
scene.camera = ob_auto_camera
light_auto_sun = bpy.data.lights.new('AutoSun', 'SUN')
light_auto_sun.energy = 3.0
light_auto_sun.angle = 0.0523599
ob_auto_sun = bpy.data.objects.new('AutoSun', light_auto_sun)
scene.collection.objects.link(ob_auto_sun)
ob_auto_sun.rotation_euler = (0.872665, 0.174533, 0.523599)
bpy.context.view_layer.update()
